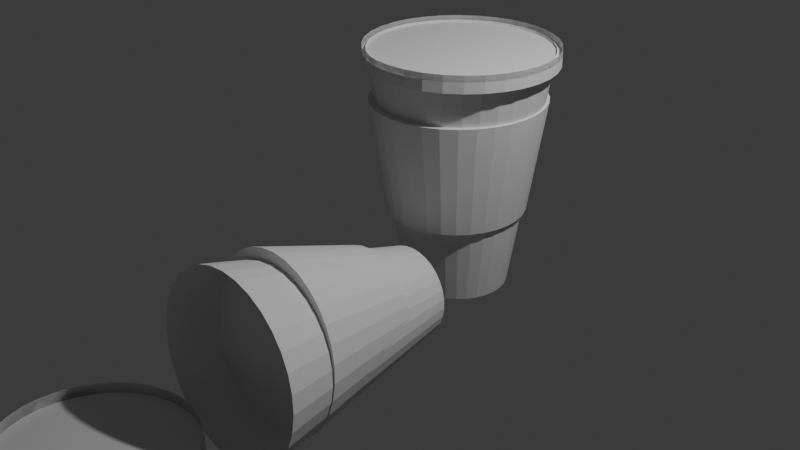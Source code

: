 # Source: adelya2.blend  (saved by Blender 4.3.34; exported with 4.5.12 LTS)
import bpy
from mathutils import Matrix  # noqa: F401  (used for matrix-valued properties, if any)

bpy.ops.wm.read_factory_settings(use_empty=True)
scene = bpy.context.scene
scene.name = 'Scene'

# ---- collections
col_collection = bpy.data.collections.new('Collection'); scene.collection.children.link(col_collection)

# ---- world
world_world = bpy.data.worlds.new('World'); scene.world = world_world
world_world.use_nodes = True; world_world.node_tree.nodes.clear()
_N = world_world.node_tree.nodes; _L = world_world.node_tree.links
n0 = _N.new('ShaderNodeOutputWorld'); n0.name = 'World Output'; n0.location = (300, 300)
n1 = _N.new('ShaderNodeBackground'); n1.name = 'Background'; n1.location = (10, 300)
n1.inputs[0].default_value = (0.05088, 0.05088, 0.05088, 1.0)
_L.new(n1.outputs[0], n0.inputs[0])
n0.is_active_output = True
world_world.color = (0.05088, 0.05088, 0.05088)
world_world.sun_shadow_jitter_overblur = 0.0

# ---- cameras
cam_camera = bpy.data.cameras.new('Camera')
cam_camera.clip_end = 100.0
cam_camera.ortho_scale = 7.314

# ---- lights
light_light = bpy.data.lights.new('Light', 'POINT')
light_light.energy = 1000.0
light_light.shadow_soft_size = 0.1

# ---- meshes
me_cylinder = bpy.data.meshes.new('Cylinder')
me_cylinder.from_pydata([(5.009e-09, 0.5863, -1.0), (0.0, 1.0, 1.704), (0.1144, 0.575, -1.0), (0.1951, 0.9808, 1.704), (0.2244, 0.5417, -1.0), (0.3827, 0.9239, 1.704), (0.3257, 0.4875, -1.0), (0.5556, 0.8315, 1.704), (0.4146, 0.4146, -1.0), (0.7071, 0.7071, 1.704), (0.4875, 0.3257, -1.0), (0.8315, 0.5556, 1.704), (0.5417, 0.2244, -1.0), (0.9239, 0.3827, 1.704), (0.575, 0.1144, -1.0), (0.9808, 0.1951, 1.704), (0.5863, 6.164e-09, -1.0), (1.0, 0.0, 1.704), (0.575, -0.1144, -1.0), (0.9808, -0.1951, 1.704), (0.5417, -0.2244, -1.0), (0.9239, -0.3827, 1.704), (0.4875, -0.3257, -1.0), (0.8315, -0.5556, 1.704), (0.4146, -0.4146, -1.0), (0.7071, -0.7071, 1.704), (0.3257, -0.4875, -1.0), (0.5556, -0.8315, 1.704), (0.2244, -0.5417, -1.0), (0.3827, -0.9239, 1.704), (0.1144, -0.575, -1.0), (0.1951, -0.9808, 1.704), (5.009e-09, -0.5863, -1.0), (0.0, -1.0, 1.704), (-0.1144, -0.575, -1.0), (-0.1951, -0.9808, 1.704), (-0.2244, -0.5417, -1.0), (-0.3827, -0.9239, 1.704), (-0.3257, -0.4875, -1.0), (-0.5556, -0.8315, 1.704), (-0.4146, -0.4146, -1.0), (-0.7071, -0.7071, 1.704), (-0.4875, -0.3257, -1.0), (-0.8315, -0.5556, 1.704), (-0.5417, -0.2244, -1.0), (-0.9239, -0.3827, 1.704), (-0.575, -0.1144, -1.0), (-0.9808, -0.1951, 1.704), (-0.5863, 6.164e-09, -1.0), (-1.0, 0.0, 1.704), (-0.575, 0.1144, -1.0), (-0.9808, 0.1951, 1.704), (-0.5417, 0.2244, -1.0), (-0.9239, 0.3827, 1.704), (-0.4875, 0.3257, -1.0), (-0.8315, 0.5556, 1.704), (-0.4146, 0.4146, -1.0), (-0.7071, 0.7071, 1.704), (-0.3257, 0.4875, -1.0), (-0.5556, 0.8315, 1.704), (-0.2244, 0.5417, -1.0), (-0.3827, 0.9239, 1.704), (-0.1144, 0.575, -1.0), (-0.1951, 0.9808, 1.704), (2.144e-08, 0.5124, -0.8309), (0.09997, 0.5026, -0.8309), (0.1961, 0.4734, -0.8309), (0.2847, 0.4261, -0.8309), (0.3623, 0.3623, -0.8309), (0.4261, 0.2847, -0.8309), (0.4734, 0.1961, -0.8309), (0.5026, 0.09997, -0.8309), (0.5124, 6.164e-09, -0.8309), (0.5026, -0.09997, -0.8309), (0.4734, -0.1961, -0.8309), (0.4261, -0.2847, -0.8309), (0.3623, -0.3623, -0.8309), (0.2847, -0.4261, -0.8309), (0.1961, -0.4734, -0.8309), (0.09997, -0.5026, -0.8309), (2.144e-08, -0.5124, -0.8309), (-0.09997, -0.5026, -0.8309), (-0.1961, -0.4734, -0.8309), (-0.2847, -0.4261, -0.8309), (-0.3623, -0.3623, -0.8309), (-0.4261, -0.2847, -0.8309), (-0.4734, -0.1961, -0.8309), (-0.5026, -0.09997, -0.8309), (-0.5124, 6.164e-09, -0.8309), (-0.5026, 0.09997, -0.8309), (-0.4734, 0.1961, -0.8309), (-0.4261, 0.2847, -0.8309), (-0.3623, 0.3623, -0.8309), (-0.2847, 0.4261, -0.8309), (-0.1961, 0.4734, -0.8309), (-0.09997, 0.5026, -0.8309), (2.144e-08, 0.5863, -0.8309), (0.1144, 0.575, -0.8309), (0.2244, 0.5417, -0.8309), (0.3257, 0.4875, -0.8309), (0.4146, 0.4146, -0.8309), (0.4875, 0.3257, -0.8309), (0.5417, 0.2244, -0.8309), (0.575, 0.1144, -0.8309), (0.5863, 6.164e-09, -0.8309), (0.575, -0.1144, -0.8309), (0.5417, -0.2244, -0.8309), (0.4875, -0.3257, -0.8309), (0.4146, -0.4146, -0.8309), (0.3257, -0.4875, -0.8309), (0.2244, -0.5417, -0.8309), (0.1144, -0.575, -0.8309), (2.144e-08, -0.5863, -0.8309), (-0.1144, -0.575, -0.8309), (-0.2244, -0.5417, -0.8309), (-0.3257, -0.4875, -0.8309), (-0.4146, -0.4146, -0.8309), (-0.4875, -0.3257, -0.8309), (-0.5417, -0.2244, -0.8309), (-0.575, -0.1144, -0.8309), (-0.5863, 6.164e-09, -0.8309), (-0.575, 0.1144, -0.8309), (-0.5417, 0.2244, -0.8309), (-0.4875, 0.3257, -0.8309), (-0.4146, 0.4146, -0.8309), (-0.3257, 0.4875, -0.8309), (-0.2244, 0.5417, -0.8309), (-0.1144, 0.575, -0.8309), (0.3864, -1.056, -0.1467), (0.3864, -3.389, 0.4616), (0.4829, -1.057, -0.1562), (0.5815, -3.39, 0.4424), (0.5757, -1.058, -0.1843), (0.7691, -3.393, 0.3856), (0.6613, -1.06, -0.23), (0.9419, -3.397, 0.2933), (0.7363, -1.064, -0.2915), (1.093, -3.404, 0.1691), (0.7978, -1.068, -0.3663), (1.218, -3.412, 0.01779), (0.8435, -1.072, -0.4518), (1.31, -3.421, -0.1549), (0.8717, -1.077, -0.5445), (1.367, -3.431, -0.3422), (0.8812, -1.082, -0.6409), (1.386, -3.441, -0.537), (0.8717, -1.087, -0.7373), (1.367, -3.451, -0.7319), (0.8435, -1.092, -0.83), (1.31, -3.461, -0.9192), (0.7978, -1.096, -0.9154), (1.218, -3.47, -1.092), (0.7363, -1.1, -0.9903), (1.093, -3.477, -1.243), (0.6613, -1.103, -1.052), (0.9419, -3.484, -1.367), (0.5757, -1.106, -1.097), (0.7691, -3.489, -1.46), (0.4829, -1.107, -1.126), (0.5815, -3.492, -1.516), (0.3864, -1.108, -1.135), (0.3864, -3.493, -1.536), (0.2898, -1.107, -1.126), (0.1913, -3.492, -1.516), (0.197, -1.106, -1.097), (0.003684, -3.489, -1.46), (0.1115, -1.103, -1.052), (-0.1692, -3.484, -1.367), (0.03647, -1.1, -0.9903), (-0.3207, -3.477, -1.243), (-0.02507, -1.096, -0.9154), (-0.4451, -3.47, -1.092), (-0.0708, -1.092, -0.83), (-0.5375, -3.461, -0.9192), (-0.09896, -1.087, -0.7373), (-0.5944, -3.451, -0.7319), (-0.1085, -1.082, -0.6409), (-0.6136, -3.441, -0.537), (-0.09896, -1.077, -0.5445), (-0.5944, -3.431, -0.3422), (-0.0708, -1.072, -0.4518), (-0.5375, -3.421, -0.1549), (-0.02507, -1.068, -0.3663), (-0.4451, -3.412, 0.01779), (0.03647, -1.064, -0.2915), (-0.3207, -3.404, 0.1691), (0.1115, -1.06, -0.23), (-0.1692, -3.397, 0.2933), (0.197, -1.058, -0.1843), (0.003684, -3.393, 0.3856), (0.2898, -1.057, -0.1562), (0.1913, -3.39, 0.4424), (0.3864, -1.19, -0.1882), (0.4735, -1.191, -0.1967), (0.5572, -1.192, -0.2221), (0.6344, -1.194, -0.2633), (0.7021, -1.197, -0.3187), (0.7576, -1.201, -0.3863), (0.7989, -1.205, -0.4634), (0.8243, -1.209, -0.547), (0.8329, -1.214, -0.634), (0.8243, -1.218, -0.721), (0.7989, -1.223, -0.8047), (0.7576, -1.227, -0.8818), (0.7021, -1.23, -0.9493), (0.6344, -1.233, -1.005), (0.5572, -1.235, -1.046), (0.4735, -1.236, -1.071), (0.3864, -1.237, -1.08), (0.2993, -1.236, -1.071), (0.2155, -1.235, -1.046), (0.1383, -1.233, -1.005), (0.07065, -1.23, -0.9493), (0.01513, -1.227, -0.8818), (-0.02613, -1.223, -0.8047), (-0.05154, -1.218, -0.721), (-0.06012, -1.214, -0.634), (-0.05154, -1.209, -0.547), (-0.02613, -1.205, -0.4634), (0.01513, -1.201, -0.3863), (0.07065, -1.197, -0.3187), (0.1383, -1.194, -0.2633), (0.2155, -1.192, -0.2221), (0.2993, -1.191, -0.1967), (0.3864, -1.188, -0.1399), (0.4829, -1.188, -0.1494), (0.5757, -1.19, -0.1775), (0.6613, -1.192, -0.2232), (0.7363, -1.195, -0.2846), (0.7978, -1.199, -0.3595), (0.8435, -1.204, -0.4449), (0.8717, -1.209, -0.5376), (0.8812, -1.214, -0.634), (0.8717, -1.219, -0.7304), (0.8435, -1.223, -0.8231), (0.7978, -1.228, -0.9086), (0.7363, -1.232, -0.9835), (0.6613, -1.235, -1.045), (0.5757, -1.237, -1.091), (0.4829, -1.239, -1.119), (0.3864, -1.239, -1.128), (0.2898, -1.239, -1.119), (0.197, -1.237, -1.091), (0.1115, -1.235, -1.045), (0.03647, -1.232, -0.9835), (-0.02507, -1.228, -0.9086), (-0.0708, -1.223, -0.8231), (-0.09896, -1.219, -0.7304), (-0.1085, -1.214, -0.634), (-0.09896, -1.209, -0.5376), (-0.0708, -1.204, -0.4449), (-0.02507, -1.199, -0.3595), (0.03647, -1.195, -0.2846), (0.1115, -1.192, -0.2232), (0.197, -1.19, -0.1775), (0.2898, -1.188, -0.1494)], [], [(0, 1, 3, 2), (2, 3, 5, 4), (4, 5, 7, 6), (6, 7, 9, 8), (8, 9, 11, 10), (10, 11, 13, 12), (12, 13, 15, 14), (14, 15, 17, 16), (16, 17, 19, 18), (18, 19, 21, 20), (20, 21, 23, 22), (22, 23, 25, 24), (24, 25, 27, 26), (26, 27, 29, 28), (28, 29, 31, 30), (30, 31, 33, 32), (32, 33, 35, 34), (34, 35, 37, 36), (36, 37, 39, 38), (38, 39, 41, 40), (40, 41, 43, 42), (42, 43, 45, 44), (44, 45, 47, 46), (46, 47, 49, 48), (48, 49, 51, 50), (50, 51, 53, 52), (52, 53, 55, 54), (54, 55, 57, 56), (56, 57, 59, 58), (58, 59, 61, 60), (60, 61, 63, 62), (62, 63, 1, 0), (14, 16, 104, 103), (64, 65, 66, 67, 68, 69, 70, 71, 72, 73, 74, 75, 76, 77, 78, 79, 80, 81, 82, 83, 84, 85, 86, 87, 88, 89, 90, 91, 92, 93, 94, 95), (32, 34, 113, 112), (50, 52, 122, 121), (6, 8, 100, 99), (24, 26, 109, 108), (42, 44, 118, 117), (60, 62, 127, 126), (16, 18, 105, 104), (34, 36, 114, 113), (52, 54, 123, 122), (8, 10, 101, 100), (26, 28, 110, 109), (44, 46, 119, 118), (0, 2, 97, 96), (62, 0, 96, 127), (18, 20, 106, 105), (36, 38, 115, 114), (54, 56, 124, 123), (10, 12, 102, 101), (28, 30, 111, 110), (46, 48, 120, 119), (2, 4, 98, 97), (20, 22, 107, 106), (38, 40, 116, 115), (56, 58, 125, 124), (12, 14, 103, 102), (30, 32, 112, 111), (48, 50, 121, 120), (4, 6, 99, 98), (22, 24, 108, 107), (40, 42, 117, 116), (58, 60, 126, 125), (65, 64, 96, 97), (66, 65, 97, 98), (67, 66, 98, 99), (68, 67, 99, 100), (69, 68, 100, 101), (70, 69, 101, 102), (71, 70, 102, 103), (72, 71, 103, 104), (73, 72, 104, 105), (74, 73, 105, 106), (75, 74, 106, 107), (76, 75, 107, 108), (77, 76, 108, 109), (78, 77, 109, 110), (79, 78, 110, 111), (80, 79, 111, 112), (81, 80, 112, 113), (82, 81, 113, 114), (83, 82, 114, 115), (84, 83, 115, 116), (85, 84, 116, 117), (86, 85, 117, 118), (87, 86, 118, 119), (88, 87, 119, 120), (89, 88, 120, 121), (90, 89, 121, 122), (91, 90, 122, 123), (92, 91, 123, 124), (93, 92, 124, 125), (94, 93, 125, 126), (95, 94, 126, 127), (64, 95, 127, 96), (128, 129, 131, 130), (130, 131, 133, 132), (132, 133, 135, 134), (134, 135, 137, 136), (136, 137, 139, 138), (138, 139, 141, 140), (140, 141, 143, 142), (142, 143, 145, 144), (144, 145, 147, 146), (146, 147, 149, 148), (148, 149, 151, 150), (150, 151, 153, 152), (152, 153, 155, 154), (154, 155, 157, 156), (156, 157, 159, 158), (158, 159, 161, 160), (160, 161, 163, 162), (162, 163, 165, 164), (164, 165, 167, 166), (166, 167, 169, 168), (168, 169, 171, 170), (170, 171, 173, 172), (172, 173, 175, 174), (174, 175, 177, 176), (176, 177, 179, 178), (178, 179, 181, 180), (180, 181, 183, 182), (182, 183, 185, 184), (184, 185, 187, 186), (186, 187, 189, 188), (188, 189, 191, 190), (190, 191, 129, 128), (132, 134, 227, 226), (192, 193, 194, 195, 196, 197, 198, 199, 200, 201, 202, 203, 204, 205, 206, 207, 208, 209, 210, 211, 212, 213, 214, 215, 216, 217, 218, 219, 220, 221, 222, 223), (150, 152, 236, 235), (168, 170, 245, 244), (186, 188, 254, 253), (142, 144, 232, 231), (160, 162, 241, 240), (178, 180, 250, 249), (134, 136, 228, 227), (152, 154, 237, 236), (170, 172, 246, 245), (188, 190, 255, 254), (144, 146, 233, 232), (162, 164, 242, 241), (180, 182, 251, 250), (136, 138, 229, 228), (154, 156, 238, 237), (172, 174, 247, 246), (128, 130, 225, 224), (190, 128, 224, 255), (146, 148, 234, 233), (164, 166, 243, 242), (182, 184, 252, 251), (138, 140, 230, 229), (156, 158, 239, 238), (174, 176, 248, 247), (130, 132, 226, 225), (148, 150, 235, 234), (166, 168, 244, 243), (184, 186, 253, 252), (140, 142, 231, 230), (158, 160, 240, 239), (176, 178, 249, 248), (193, 192, 224, 225), (194, 193, 225, 226), (195, 194, 226, 227), (196, 195, 227, 228), (197, 196, 228, 229), (198, 197, 229, 230), (199, 198, 230, 231), (200, 199, 231, 232), (201, 200, 232, 233), (202, 201, 233, 234), (203, 202, 234, 235), (204, 203, 235, 236), (205, 204, 236, 237), (206, 205, 237, 238), (207, 206, 238, 239), (208, 207, 239, 240), (209, 208, 240, 241), (210, 209, 241, 242), (211, 210, 242, 243), (212, 211, 243, 244), (213, 212, 244, 245), (214, 213, 245, 246), (215, 214, 246, 247), (216, 215, 247, 248), (217, 216, 248, 249), (218, 217, 249, 250), (219, 218, 250, 251), (220, 219, 251, 252), (221, 220, 252, 253), (222, 221, 253, 254), (223, 222, 254, 255), (192, 223, 255, 224)])
_uv = me_cylinder.uv_layers.new(name='UVMap')
_uv.uv.foreach_set('vector', [1.0, 0.5, 1.0, 1.0, 0.9688, 1.0, 0.9688, 0.5, 0.9688, 0.5, 0.9688, 1.0, 0.9375, 1.0, 0.9375, 0.5, 0.9375, 0.5, 0.9375, 1.0, 0.9062, 1.0, 0.9062, 0.5, 0.9062, 0.5, 0.9062, 1.0, 0.875, 1.0, 0.875, 0.5, 0.875, 0.5, 0.875, 1.0, 0.8438, 1.0, 0.8438, 0.5, 0.8438, 0.5, 0.8438, 1.0, 0.8125, 1.0, 0.8125, 0.5, 0.8125, 0.5, 0.8125, 1.0, 0.7812, 1.0, 0.7812, 0.5, 0.7812, 0.5, 0.7812, 1.0, 0.75, 1.0, 0.75, 0.5, 0.75, 0.5, 0.75, 1.0, 0.7188, 1.0, 0.7188, 0.5, 0.7188, 0.5, 0.7188, 1.0, 0.6875, 1.0, 0.6875, 0.5, 0.6875, 0.5, 0.6875, 1.0, 0.6562, 1.0, 0.6562, 0.5, 0.6562, 0.5, 0.6562, 1.0, 0.625, 1.0, 0.625, 0.5, 0.625, 0.5, 0.625, 1.0, 0.5938, 1.0, 0.5938, 0.5, 0.5938, 0.5, 0.5938, 1.0, 0.5625, 1.0, 0.5625, 0.5, 0.5625, 0.5, 0.5625, 1.0, 0.5312, 1.0, 0.5312, 0.5, 0.5312, 0.5, 0.5312, 1.0, 0.5, 1.0, 0.5, 0.5, 0.5, 0.5, 0.5, 1.0, 0.4688, 1.0, 0.4688, 0.5, 0.4688, 0.5, 0.4688, 1.0, 0.4375, 1.0, 0.4375, 0.5, 0.4375, 0.5, 0.4375, 1.0, 0.4062, 1.0, 0.4062, 0.5, 0.4062, 0.5, 0.4062, 1.0, 0.375, 1.0, 0.375, 0.5, 0.375, 0.5, 0.375, 1.0, 0.3438, 1.0, 0.3438, 0.5, 0.3438, 0.5, 0.3438, 1.0, 0.3125, 1.0, 0.3125, 0.5, 0.3125, 0.5, 0.3125, 1.0, 0.2812, 1.0, 0.2812, 0.5, 0.2812, 0.5, 0.2812, 1.0, 0.25, 1.0, 0.25, 0.5, 0.25, 0.5, 0.25, 1.0, 0.2188, 1.0, 0.2188, 0.5, 0.2188, 0.5, 0.2188, 1.0, 0.1875, 1.0, 0.1875, 0.5, 0.1875, 0.5, 0.1875, 1.0, 0.1562, 1.0, 0.1562, 0.5, 0.1562, 0.5, 0.1562, 1.0, 0.125, 1.0, 0.125, 0.5, 0.125, 0.5, 0.125, 1.0, 0.09375, 1.0, 0.09375, 0.5, 0.09375, 0.5, 0.09375, 1.0, 0.0625, 1.0, 0.0625, 0.5, 0.0625, 0.5, 0.0625, 1.0, 0.03125, 1.0, 0.03125, 0.5, 0.03125, 0.5, 0.03125, 1.0, 0.0, 1.0, 0.0, 0.5, 0.7812, 0.5, 0.75, 0.5, 0.75, 0.5, 0.7812, 0.5, 0.75, 0.4597, 0.7909, 0.4557, 0.8303, 0.4438, 0.8665, 0.4244, 0.8983, 0.3983, 0.9244, 0.3665, 0.9438, 0.3303, 0.9557, 0.2909, 0.9597, 0.25, 0.9557, 0.2091, 0.9438, 0.1697, 0.9244, 0.1335, 0.8983, 0.1017, 0.8665, 0.0756, 0.8303, 0.05622, 0.7909, 0.04428, 0.75, 0.04025, 0.7091, 0.04428, 0.6697, 0.05622, 0.6335, 0.0756, 0.6017, 0.1017, 0.5756, 0.1335, 0.5562, 0.1697, 0.5443, 0.2091, 0.5403, 0.25, 0.5443, 0.2909, 0.5562, 0.3303, 0.5756, 0.3665, 0.6017, 0.3983, 0.6335, 0.4244, 0.6697, 0.4438, 0.7091, 0.4557, 0.5, 0.5, 0.4688, 0.5, 0.4688, 0.5, 0.5, 0.5, 0.2188, 0.5, 0.1875, 0.5, 0.1875, 0.5, 0.2188, 0.5, 0.9062, 0.5, 0.875, 0.5, 0.875, 0.5, 0.9062, 0.5, 0.625, 0.5, 0.5938, 0.5, 0.5938, 0.5, 0.625, 0.5, 0.3438, 0.5, 0.3125, 0.5, 0.3125, 0.5, 0.3438, 0.5, 0.0625, 0.5, 0.03125, 0.5, 0.03125, 0.5, 0.0625, 0.5, 0.75, 0.5, 0.7188, 0.5, 0.7188, 0.5, 0.75, 0.5, 0.4688, 0.5, 0.4375, 0.5, 0.4375, 0.5, 0.4688, 0.5, 0.1875, 0.5, 0.1562, 0.5, 0.1562, 0.5, 0.1875, 0.5, 0.875, 0.5, 0.8438, 0.5, 0.8438, 0.5, 0.875, 0.5, 0.5938, 0.5, 0.5625, 0.5, 0.5625, 0.5, 0.5938, 0.5, 0.3125, 0.5, 0.2812, 0.5, 0.2812, 0.5, 0.3125, 0.5, 1.0, 0.5, 0.9688, 0.5, 0.9688, 0.5, 1.0, 0.5, 0.03125, 0.5, 0.0, 0.5, 0.0, 0.5, 0.03125, 0.5, 0.7188, 0.5, 0.6875, 0.5, 0.6875, 0.5, 0.7188, 0.5, 0.4375, 0.5, 0.4062, 0.5, 0.4062, 0.5, 0.4375, 0.5, 0.1562, 0.5, 0.125, 0.5, 0.125, 0.5, 0.1562, 0.5, 0.8438, 0.5, 0.8125, 0.5, 0.8125, 0.5, 0.8438, 0.5, 0.5625, 0.5, 0.5312, 0.5, 0.5312, 0.5, 0.5625, 0.5, 0.2812, 0.5, 0.25, 0.5, 0.25, 0.5, 0.2812, 0.5, 0.9688, 0.5, 0.9375, 0.5, 0.9375, 0.5, 0.9688, 0.5, 0.6875, 0.5, 0.6562, 0.5, 0.6562, 0.5, 0.6875, 0.5, 0.4062, 0.5, 0.375, 0.5, 0.375, 0.5, 0.4062, 0.5, 0.125, 0.5, 0.09375, 0.5, 0.09375, 0.5, 0.125, 0.5, 0.8125, 0.5, 0.7812, 0.5, 0.7812, 0.5, 0.8125, 0.5, 0.5312, 0.5, 0.5, 0.5, 0.5, 0.5, 0.5312, 0.5, 0.25, 0.5, 0.2188, 0.5, 0.2188, 0.5, 0.25, 0.5, 0.9375, 0.5, 0.9062, 0.5, 0.9062, 0.5, 0.9375, 0.5, 0.6562, 0.5, 0.625, 0.5, 0.625, 0.5, 0.6562, 0.5, 0.375, 0.5, 0.3438, 0.5, 0.3438, 0.5, 0.375, 0.5, 0.09375, 0.5, 0.0625, 0.5, 0.0625, 0.5, 0.09375, 0.5, 0.7909, 0.4557, 0.75, 0.4597, 0.75, 0.49, 0.7968, 0.4854, 0.8303, 0.4438, 0.7909, 0.4557, 0.7968, 0.4854, 0.8418, 0.4717, 0.8665, 0.4244, 0.8303, 0.4438, 0.8418, 0.4717, 0.8833, 0.4496, 0.8983, 0.3983, 0.8665, 0.4244, 0.8833, 0.4496, 0.9197, 0.4197, 0.9244, 0.3665, 0.8983, 0.3983, 0.9197, 0.4197, 0.9496, 0.3833, 0.9438, 0.3303, 0.9244, 0.3665, 0.9496, 0.3833, 0.9717, 0.3418, 0.9557, 0.2909, 0.9438, 0.3303, 0.9717, 0.3418, 0.9854, 0.2968, 0.9597, 0.25, 0.9557, 0.2909, 0.9854, 0.2968, 0.99, 0.25, 0.9557, 0.2091, 0.9597, 0.25, 0.99, 0.25, 0.9854, 0.2032, 0.9438, 0.1697, 0.9557, 0.2091, 0.9854, 0.2032, 0.9717, 0.1582, 0.9244, 0.1335, 0.9438, 0.1697, 0.9717, 0.1582, 0.9496, 0.1167, 0.8983, 0.1017, 0.9244, 0.1335, 0.9496, 0.1167, 0.9197, 0.08029, 0.8665, 0.0756, 0.8983, 0.1017, 0.9197, 0.08029, 0.8833, 0.05045, 0.8303, 0.05622, 0.8665, 0.0756, 0.8833, 0.05045, 0.8418, 0.02827, 0.7909, 0.04428, 0.8303, 0.05622, 0.8418, 0.02827, 0.7968, 0.01461, 0.75, 0.04025, 0.7909, 0.04428, 0.7968, 0.01461, 0.75, 0.01, 0.7091, 0.04428, 0.75, 0.04025, 0.75, 0.01, 0.7032, 0.01461, 0.6697, 0.05622, 0.7091, 0.04428, 0.7032, 0.01461, 0.6582, 0.02827, 0.6335, 0.0756, 0.6697, 0.05622, 0.6582, 0.02827, 0.6167, 0.05045, 0.6017, 0.1017, 0.6335, 0.0756, 0.6167, 0.05045, 0.5803, 0.08029, 0.5756, 0.1335, 0.6017, 0.1017, 0.5803, 0.08029, 0.5504, 0.1167, 0.5562, 0.1697, 0.5756, 0.1335, 0.5504, 0.1167, 0.5283, 0.1582, 0.5443, 0.2091, 0.5562, 0.1697, 0.5283, 0.1582, 0.5146, 0.2032, 0.5403, 0.25, 0.5443, 0.2091, 0.5146, 0.2032, 0.51, 0.25, 0.5443, 0.2909, 0.5403, 0.25, 0.51, 0.25, 0.5146, 0.2968, 0.5562, 0.3303, 0.5443, 0.2909, 0.5146, 0.2968, 0.5283, 0.3418, 0.5756, 0.3665, 0.5562, 0.3303, 0.5283, 0.3418, 0.5504, 0.3833, 0.6017, 0.3983, 0.5756, 0.3665, 0.5504, 0.3833, 0.5803, 0.4197, 0.6335, 0.4244, 0.6017, 0.3983, 0.5803, 0.4197, 0.6167, 0.4496, 0.6697, 0.4438, 0.6335, 0.4244, 0.6167, 0.4496, 0.6582, 0.4717, 0.7091, 0.4557, 0.6697, 0.4438, 0.6582, 0.4717, 0.7032, 0.4854, 0.75, 0.4597, 0.7091, 0.4557, 0.7032, 0.4854, 0.75, 0.49, 1.0, 0.5, 1.0, 1.0, 0.9688, 1.0, 0.9688, 0.5, 0.9688, 0.5, 0.9688, 1.0, 0.9375, 1.0, 0.9375, 0.5, 0.9375, 0.5, 0.9375, 1.0, 0.9062, 1.0, 0.9062, 0.5, 0.9062, 0.5, 0.9062, 1.0, 0.875, 1.0, 0.875, 0.5, 0.875, 0.5, 0.875, 1.0, 0.8438, 1.0, 0.8438, 0.5, 0.8438, 0.5, 0.8438, 1.0, 0.8125, 1.0, 0.8125, 0.5, 0.8125, 0.5, 0.8125, 1.0, 0.7812, 1.0, 0.7812, 0.5, 0.7812, 0.5, 0.7812, 1.0, 0.75, 1.0, 0.75, 0.5, 0.75, 0.5, 0.75, 1.0, 0.7188, 1.0, 0.7188, 0.5, 0.7188, 0.5, 0.7188, 1.0, 0.6875, 1.0, 0.6875, 0.5, 0.6875, 0.5, 0.6875, 1.0, 0.6562, 1.0, 0.6562, 0.5, 0.6562, 0.5, 0.6562, 1.0, 0.625, 1.0, 0.625, 0.5, 0.625, 0.5, 0.625, 1.0, 0.5938, 1.0, 0.5938, 0.5, 0.5938, 0.5, 0.5938, 1.0, 0.5625, 1.0, 0.5625, 0.5, 0.5625, 0.5, 0.5625, 1.0, 0.5312, 1.0, 0.5312, 0.5, 0.5312, 0.5, 0.5312, 1.0, 0.5, 1.0, 0.5, 0.5, 0.5, 0.5, 0.5, 1.0, 0.4688, 1.0, 0.4688, 0.5, 0.4688, 0.5, 0.4688, 1.0, 0.4375, 1.0, 0.4375, 0.5, 0.4375, 0.5, 0.4375, 1.0, 0.4062, 1.0, 0.4062, 0.5, 0.4062, 0.5, 0.4062, 1.0, 0.375, 1.0, 0.375, 0.5, 0.375, 0.5, 0.375, 1.0, 0.3438, 1.0, 0.3438, 0.5, 0.3438, 0.5, 0.3438, 1.0, 0.3125, 1.0, 0.3125, 0.5, 0.3125, 0.5, 0.3125, 1.0, 0.2812, 1.0, 0.2812, 0.5, 0.2812, 0.5, 0.2812, 1.0, 0.25, 1.0, 0.25, 0.5, 0.25, 0.5, 0.25, 1.0, 0.2188, 1.0, 0.2188, 0.5, 0.2188, 0.5, 0.2188, 1.0, 0.1875, 1.0, 0.1875, 0.5, 0.1875, 0.5, 0.1875, 1.0, 0.1562, 1.0, 0.1562, 0.5, 0.1562, 0.5, 0.1562, 1.0, 0.125, 1.0, 0.125, 0.5, 0.125, 0.5, 0.125, 1.0, 0.09375, 1.0, 0.09375, 0.5, 0.09375, 0.5, 0.09375, 1.0, 0.0625, 1.0, 0.0625, 0.5, 0.0625, 0.5, 0.0625, 1.0, 0.03125, 1.0, 0.03125, 0.5, 0.03125, 0.5, 0.03125, 1.0, 0.0, 1.0, 0.0, 0.5, 0.9375, 0.5, 0.9062, 0.5, 0.9062, 0.5, 0.9375, 0.5, 0.75, 0.4666, 0.7922, 0.4624, 0.8329, 0.4501, 0.8703, 0.4301, 0.9031, 0.4031, 0.9301, 0.3703, 0.9501, 0.3329, 0.9624, 0.2922, 0.9666, 0.25, 0.9624, 0.2078, 0.9501, 0.1671, 0.9301, 0.1297, 0.9031, 0.09688, 0.8703, 0.06994, 0.8329, 0.04993, 0.7922, 0.03761, 0.75, 0.03345, 0.7078, 0.03761, 0.6671, 0.04993, 0.6297, 0.06994, 0.5969, 0.09688, 0.5699, 0.1297, 0.5499, 0.1671, 0.5376, 0.2078, 0.5334, 0.25, 0.5376, 0.2922, 0.5499, 0.3329, 0.5699, 0.3703, 0.5969, 0.4031, 0.6297, 0.4301, 0.6671, 0.4501, 0.7078, 0.4624, 0.6562, 0.5, 0.625, 0.5, 0.625, 0.5, 0.6562, 0.5, 0.375, 0.5, 0.3438, 0.5, 0.3438, 0.5, 0.375, 0.5, 0.09375, 0.5, 0.0625, 0.5, 0.0625, 0.5, 0.09375, 0.5, 0.7812, 0.5, 0.75, 0.5, 0.75, 0.5, 0.7812, 0.5, 0.5, 0.5, 0.4688, 0.5, 0.4688, 0.5, 0.5, 0.5, 0.2188, 0.5, 0.1875, 0.5, 0.1875, 0.5, 0.2188, 0.5, 0.9062, 0.5, 0.875, 0.5, 0.875, 0.5, 0.9062, 0.5, 0.625, 0.5, 0.5938, 0.5, 0.5938, 0.5, 0.625, 0.5, 0.3438, 0.5, 0.3125, 0.5, 0.3125, 0.5, 0.3438, 0.5, 0.0625, 0.5, 0.03125, 0.5, 0.03125, 0.5, 0.0625, 0.5, 0.75, 0.5, 0.7188, 0.5, 0.7188, 0.5, 0.75, 0.5, 0.4688, 0.5, 0.4375, 0.5, 0.4375, 0.5, 0.4688, 0.5, 0.1875, 0.5, 0.1562, 0.5, 0.1562, 0.5, 0.1875, 0.5, 0.875, 0.5, 0.8438, 0.5, 0.8438, 0.5, 0.875, 0.5, 0.5938, 0.5, 0.5625, 0.5, 0.5625, 0.5, 0.5938, 0.5, 0.3125, 0.5, 0.2812, 0.5, 0.2812, 0.5, 0.3125, 0.5, 1.0, 0.5, 0.9688, 0.5, 0.9688, 0.5, 1.0, 0.5, 0.03125, 0.5, 0.0, 0.5, 0.0, 0.5, 0.03125, 0.5, 0.7188, 0.5, 0.6875, 0.5, 0.6875, 0.5, 0.7188, 0.5, 0.4375, 0.5, 0.4062, 0.5, 0.4062, 0.5, 0.4375, 0.5, 0.1562, 0.5, 0.125, 0.5, 0.125, 0.5, 0.1562, 0.5, 0.8438, 0.5, 0.8125, 0.5, 0.8125, 0.5, 0.8438, 0.5, 0.5625, 0.5, 0.5312, 0.5, 0.5312, 0.5, 0.5625, 0.5, 0.2812, 0.5, 0.25, 0.5, 0.25, 0.5, 0.2812, 0.5, 0.9688, 0.5, 0.9375, 0.5, 0.9375, 0.5, 0.9688, 0.5, 0.6875, 0.5, 0.6562, 0.5, 0.6562, 0.5, 0.6875, 0.5, 0.4062, 0.5, 0.375, 0.5, 0.375, 0.5, 0.4062, 0.5, 0.125, 0.5, 0.09375, 0.5, 0.09375, 0.5, 0.125, 0.5, 0.8125, 0.5, 0.7812, 0.5, 0.7812, 0.5, 0.8125, 0.5, 0.5312, 0.5, 0.5, 0.5, 0.5, 0.5, 0.5312, 0.5, 0.25, 0.5, 0.2188, 0.5, 0.2188, 0.5, 0.25, 0.5, 0.7922, 0.4624, 0.75, 0.4666, 0.75, 0.49, 0.7968, 0.4854, 0.8329, 0.4501, 0.7922, 0.4624, 0.7968, 0.4854, 0.8418, 0.4717, 0.8703, 0.4301, 0.8329, 0.4501, 0.8418, 0.4717, 0.8833, 0.4496, 0.9031, 0.4031, 0.8703, 0.4301, 0.8833, 0.4496, 0.9197, 0.4197, 0.9301, 0.3703, 0.9031, 0.4031, 0.9197, 0.4197, 0.9496, 0.3833, 0.9501, 0.3329, 0.9301, 0.3703, 0.9496, 0.3833, 0.9717, 0.3418, 0.9624, 0.2922, 0.9501, 0.3329, 0.9717, 0.3418, 0.9854, 0.2968, 0.9666, 0.25, 0.9624, 0.2922, 0.9854, 0.2968, 0.99, 0.25, 0.9624, 0.2078, 0.9666, 0.25, 0.99, 0.25, 0.9854, 0.2032, 0.9501, 0.1671, 0.9624, 0.2078, 0.9854, 0.2032, 0.9717, 0.1582, 0.9301, 0.1297, 0.9501, 0.1671, 0.9717, 0.1582, 0.9496, 0.1167, 0.9031, 0.09688, 0.9301, 0.1297, 0.9496, 0.1167, 0.9197, 0.08029, 0.8703, 0.06994, 0.9031, 0.09688, 0.9197, 0.08029, 0.8833, 0.05045, 0.8329, 0.04993, 0.8703, 0.06994, 0.8833, 0.05045, 0.8418, 0.02827, 0.7922, 0.03761, 0.8329, 0.04993, 0.8418, 0.02827, 0.7968, 0.01461, 0.75, 0.03345, 0.7922, 0.03761, 0.7968, 0.01461, 0.75, 0.01, 0.7078, 0.03761, 0.75, 0.03345, 0.75, 0.01, 0.7032, 0.01461, 0.6671, 0.04993, 0.7078, 0.03761, 0.7032, 0.01461, 0.6582, 0.02827, 0.6297, 0.06994, 0.6671, 0.04993, 0.6582, 0.02827, 0.6167, 0.05045, 0.5969, 0.09688, 0.6297, 0.06994, 0.6167, 0.05045, 0.5803, 0.08029, 0.5699, 0.1297, 0.5969, 0.09688, 0.5803, 0.08029, 0.5504, 0.1167, 0.5499, 0.1671, 0.5699, 0.1297, 0.5504, 0.1167, 0.5283, 0.1582, 0.5376, 0.2078, 0.5499, 0.1671, 0.5283, 0.1582, 0.5146, 0.2032, 0.5334, 0.25, 0.5376, 0.2078, 0.5146, 0.2032, 0.51, 0.25, 0.5376, 0.2922, 0.5334, 0.25, 0.51, 0.25, 0.5146, 0.2968, 0.5499, 0.3329, 0.5376, 0.2922, 0.5146, 0.2968, 0.5283, 0.3418, 0.5699, 0.3703, 0.5499, 0.3329, 0.5283, 0.3418, 0.5504, 0.3833, 0.5969, 0.4031, 0.5699, 0.3703, 0.5504, 0.3833, 0.5803, 0.4197, 0.6297, 0.4301, 0.5969, 0.4031, 0.5803, 0.4197, 0.6167, 0.4496, 0.6671, 0.4501, 0.6297, 0.4301, 0.6167, 0.4496, 0.6582, 0.4717, 0.7078, 0.4624, 0.6671, 0.4501, 0.6582, 0.4717, 0.7032, 0.4854, 0.75, 0.4666, 0.7078, 0.4624, 0.7032, 0.4854, 0.75, 0.49])
me_cylinder.update()
me_cylinder_001 = bpy.data.meshes.new('Cylinder.001')
me_cylinder_001.from_pydata([(-0.1609, -2.606, -1.182), (-0.1609, -2.606, -0.9716), (0.03419, -2.621, -1.182), (0.03419, -2.621, -0.9716), (0.2218, -2.666, -1.182), (0.2218, -2.666, -0.9716), (0.3947, -2.739, -1.182), (0.3947, -2.739, -0.9716), (0.5462, -2.837, -1.182), (0.5462, -2.837, -0.9716), (0.6706, -2.956, -1.182), (0.6706, -2.956, -0.9716), (0.763, -3.093, -1.182), (0.763, -3.093, -0.9716), (0.8199, -3.24, -1.182), (0.8199, -3.24, -0.9716), (0.8391, -3.394, -1.182), (0.8391, -3.394, -0.9716), (0.8199, -3.548, -1.182), (0.8199, -3.548, -0.9716), (0.763, -3.696, -1.182), (0.763, -3.696, -0.9716), (0.6706, -3.832, -1.182), (0.6706, -3.832, -0.9716), (0.5462, -3.952, -1.182), (0.5462, -3.952, -0.9716), (0.3947, -4.05, -1.182), (0.3947, -4.05, -0.9716), (0.2218, -4.122, -1.182), (0.2218, -4.122, -0.9716), (0.03419, -4.167, -1.182), (0.03419, -4.167, -0.9716), (-0.1609, -4.182, -1.182), (-0.1609, -4.182, -0.9716), (-0.356, -4.167, -1.182), (-0.356, -4.167, -0.9716), (-0.5436, -4.122, -1.182), (-0.5436, -4.122, -0.9716), (-0.7165, -4.05, -1.182), (-0.7165, -4.05, -0.9716), (-0.868, -3.952, -1.182), (-0.868, -3.952, -0.9716), (-0.9924, -3.832, -1.182), (-0.9924, -3.832, -0.9716), (-1.085, -3.696, -1.182), (-1.085, -3.696, -0.9716), (-1.142, -3.548, -1.182), (-1.142, -3.548, -0.9716), (-1.161, -3.394, -1.182), (-1.161, -3.394, -0.9716), (-1.142, -3.24, -1.182), (-1.142, -3.24, -0.9716), (-1.085, -3.093, -1.182), (-1.085, -3.093, -0.9716), (-0.9924, -2.956, -1.182), (-0.9924, -2.956, -0.9716), (-0.868, -2.837, -1.182), (-0.868, -2.837, -0.9716), (-0.7165, -2.739, -1.182), (-0.7165, -2.739, -0.9716), (-0.5436, -2.666, -1.182), (-0.5436, -2.666, -0.9716), (-0.356, -2.621, -1.182), (-0.356, -2.621, -0.9716), (0.03419, -2.621, -1.084), (-0.1609, -2.606, -1.084), (0.2218, -2.666, -1.084), (0.3947, -2.739, -1.084), (0.5462, -2.837, -1.084), (0.6706, -2.956, -1.084), (0.763, -3.093, -1.084), (0.8199, -3.24, -1.084), (0.8391, -3.394, -1.084), (0.8199, -3.548, -1.084), (0.763, -3.696, -1.084), (0.6706, -3.832, -1.084), (0.5462, -3.952, -1.084), (0.3947, -4.05, -1.084), (0.2218, -4.122, -1.084), (0.03419, -4.167, -1.084), (-0.1609, -4.182, -1.084), (-0.356, -4.167, -1.084), (-0.5436, -4.122, -1.084), (-0.7165, -4.05, -1.084), (-0.868, -3.952, -1.084), (-0.9924, -3.832, -1.084), (-1.085, -3.696, -1.084), (-1.142, -3.548, -1.084), (-1.161, -3.394, -1.084), (-1.142, -3.24, -1.084), (-1.085, -3.093, -1.084), (-0.9924, -2.956, -1.084), (-0.868, -2.837, -1.084), (-0.7165, -2.739, -1.084), (-0.5436, -2.666, -1.084), (-0.356, -2.621, -1.084)], [], [(0, 1, 3, 2), (2, 3, 5, 4), (4, 5, 7, 6), (6, 7, 9, 8), (8, 9, 11, 10), (10, 11, 13, 12), (12, 13, 15, 14), (14, 15, 17, 16), (16, 17, 19, 18), (18, 19, 21, 20), (20, 21, 23, 22), (22, 23, 25, 24), (24, 25, 27, 26), (26, 27, 29, 28), (28, 29, 31, 30), (30, 31, 33, 32), (32, 33, 35, 34), (34, 35, 37, 36), (36, 37, 39, 38), (38, 39, 41, 40), (40, 41, 43, 42), (42, 43, 45, 44), (44, 45, 47, 46), (46, 47, 49, 48), (48, 49, 51, 50), (50, 51, 53, 52), (52, 53, 55, 54), (54, 55, 57, 56), (56, 57, 59, 58), (58, 59, 61, 60), (45, 43, 85, 86), (60, 61, 63, 62), (62, 63, 1, 0), (0, 2, 4, 6, 8, 10, 12, 14, 16, 18, 20, 22, 24, 26, 28, 30, 32, 34, 36, 38, 40, 42, 44, 46, 48, 50, 52, 54, 56, 58, 60, 62), (64, 65, 95, 94, 93, 92, 91, 90, 89, 88, 87, 86, 85, 84, 83, 82, 81, 80, 79, 78, 77, 76, 75, 74, 73, 72, 71, 70, 69, 68, 67, 66), (63, 61, 94, 95), (19, 17, 72, 73), (37, 35, 81, 82), (55, 53, 90, 91), (11, 9, 68, 69), (29, 27, 77, 78), (47, 45, 86, 87), (3, 1, 65, 64), (1, 63, 95, 65), (21, 19, 73, 74), (39, 37, 82, 83), (57, 55, 91, 92), (13, 11, 69, 70), (31, 29, 78, 79), (49, 47, 87, 88), (5, 3, 64, 66), (23, 21, 74, 75), (41, 39, 83, 84), (59, 57, 92, 93), (15, 13, 70, 71), (33, 31, 79, 80), (51, 49, 88, 89), (7, 5, 66, 67), (25, 23, 75, 76), (43, 41, 84, 85), (61, 59, 93, 94), (17, 15, 71, 72), (35, 33, 80, 81), (53, 51, 89, 90), (9, 7, 67, 68), (27, 25, 76, 77)])
_uv = me_cylinder_001.uv_layers.new(name='UVMap')
_uv.uv.foreach_set('vector', [1.023, 0.4211, 1.023, 0.9211, 0.9914, 0.9211, 0.9914, 0.4211, 0.9914, 0.4211, 0.9914, 0.9211, 0.9708, 0.9211, 0.9755, 0.4211, 0.9755, 0.4211, 0.9708, 0.9211, 0.9489, 0.9211, 0.9528, 0.4211, 0.9528, 0.4211, 0.9489, 0.9211, 0.9254, 0.9211, 0.9283, 0.4211, 0.9283, 0.4211, 0.9254, 0.9211, 0.9, 0.9211, 0.9018, 0.4211, 0.9018, 0.4211, 0.9, 0.9211, 0.8724, 0.9211, 0.873, 0.4211, 0.873, 0.4211, 0.8724, 0.9211, 0.8425, 0.9211, 0.842, 0.4211, 0.842, 0.4211, 0.8425, 0.9211, 0.8102, 0.9211, 0.8086, 0.4211, 0.8086, 0.4211, 0.8102, 0.9211, 0.7756, 0.9211, 0.7729, 0.4211, 0.7729, 0.4211, 0.7756, 0.9211, 0.7389, 0.9211, 0.7351, 0.4211, 0.7351, 0.4211, 0.7389, 0.9211, 0.7001, 0.9211, 0.6956, 0.4211, 0.6956, 0.4211, 0.7001, 0.9211, 0.6597, 0.9211, 0.6545, 0.4211, 0.6545, 0.4211, 0.6597, 0.9211, 0.6123, 0.9211, 0.6123, 0.4211, 0.6123, 0.4211, 0.6123, 0.9211, 0.5693, 0.9211, 0.5693, 0.4211, 0.5693, 0.4211, 0.5693, 0.9211, 0.5261, 0.9211, 0.5261, 0.4211, 0.5261, 0.4211, 0.5261, 0.9211, 0.4831, 0.9211, 0.4831, 0.4211, 0.4831, 0.4211, 0.4831, 0.9211, 0.4355, 0.9211, 0.4408, 0.4211, 0.4408, 0.4211, 0.4355, 0.9211, 0.3948, 0.9211, 0.3995, 0.4211, 0.3995, 0.4211, 0.3948, 0.9211, 0.3558, 0.9211, 0.3597, 0.4211, 0.3597, 0.4211, 0.3558, 0.9211, 0.3188, 0.9211, 0.3217, 0.4211, 0.3217, 0.4211, 0.3188, 0.9211, 0.2839, 0.9211, 0.2857, 0.4211, 0.2857, 0.4211, 0.2839, 0.9211, 0.2513, 0.9211, 0.252, 0.4211, 0.252, 0.4211, 0.2513, 0.9211, 0.221, 0.9211, 0.2205, 0.4211, 0.2205, 0.4211, 0.221, 0.9211, 0.1931, 0.9211, 0.1914, 0.4211, 0.1914, 0.4211, 0.1931, 0.9211, 0.1674, 0.9211, 0.1646, 0.4211, 0.1646, 0.4211, 0.1674, 0.9211, 0.1436, 0.9211, 0.1399, 0.4211, 0.1399, 0.4211, 0.1436, 0.9211, 0.1215, 0.9211, 0.1169, 0.4211, 0.1169, 0.4211, 0.1215, 0.9211, 0.1008, 0.9211, 0.1008, 0.4211, 0.1008, 0.4211, 0.1008, 0.9211, 0.08096, 0.9211, 0.08096, 0.4211, 0.08096, 0.4211, 0.08096, 0.9211, 0.06164, 0.9211, 0.06164, 0.4211, 0.2513, 0.9211, 0.2839, 0.9211, 0.2839, 0.9211, 0.2513, 0.9211, 0.06164, 0.4211, 0.06164, 0.9211, 0.03039, 0.9211, 0.03039, 0.4211, 0.03039, 0.4211, 0.03039, 0.9211, 0.0111, 0.9211, 0.0111, 0.4211, 0.7245, 0.5786, 0.7713, 0.574, 0.8163, 0.5603, 0.8578, 0.5381, 0.8942, 0.5083, 0.924, 0.4719, 0.9462, 0.4304, 0.9599, 0.3854, 0.9645, 0.3386, 0.9599, 0.2918, 0.9462, 0.2467, 0.924, 0.2052, 0.8942, 0.1689, 0.8578, 0.139, 0.8163, 0.1168, 0.7713, 0.1032, 0.7245, 0.09858, 0.6777, 0.1032, 0.6326, 0.1168, 0.5911, 0.139, 0.5548, 0.1689, 0.5249, 0.2052, 0.5027, 0.2467, 0.4891, 0.2918, 0.4845, 0.3386, 0.4891, 0.3854, 0.5027, 0.4304, 0.5249, 0.4719, 0.5548, 0.5083, 0.5911, 0.5381, 0.6326, 0.5603, 0.6777, 0.574, 0.2713, 0.574, 0.2245, 0.5786, 0.1777, 0.574, 0.1326, 0.5603, 0.09114, 0.5381, 0.05477, 0.5083, 0.02493, 0.4719, 0.002749, 0.4304, -0.01091, 0.3854, -0.01552, 0.3386, -0.01091, 0.2918, 0.002749, 0.2467, 0.02493, 0.2052, 0.05477, 0.1689, 0.09114, 0.139, 0.1326, 0.1168, 0.1777, 0.1032, 0.2245, 0.09858, 0.2713, 0.1032, 0.3163, 0.1168, 0.3578, 0.139, 0.3942, 0.1689, 0.424, 0.2052, 0.4462, 0.2467, 0.4599, 0.2918, 0.4645, 0.3386, 0.4599, 0.3854, 0.4462, 0.4304, 0.424, 0.4719, 0.3942, 0.5083, 0.3578, 0.5381, 0.3163, 0.5603, 0.03039, 0.9211, 0.06164, 0.9211, 0.06164, 0.9211, 0.03039, 0.9211, 0.7756, 0.9211, 0.8102, 0.9211, 0.8102, 0.9211, 0.7756, 0.9211, 0.3948, 0.9211, 0.4355, 0.9211, 0.4355, 0.9211, 0.3948, 0.9211, 0.1215, 0.9211, 0.1436, 0.9211, 0.1436, 0.9211, 0.1215, 0.9211, 0.9, 0.9211, 0.9254, 0.9211, 0.9254, 0.9211, 0.9, 0.9211, 0.5693, 0.9211, 0.6123, 0.9211, 0.6123, 0.9211, 0.5693, 0.9211, 0.221, 0.9211, 0.2513, 0.9211, 0.2513, 0.9211, 0.221, 0.9211, 0.9914, 0.9211, 1.023, 0.9211, 1.023, 0.9211, 0.9914, 0.9211, 0.0111, 0.9211, 0.03039, 0.9211, 0.03039, 0.9211, 0.0111, 0.9211, 0.7389, 0.9211, 0.7756, 0.9211, 0.7756, 0.9211, 0.7389, 0.9211, 0.3558, 0.9211, 0.3948, 0.9211, 0.3948, 0.9211, 0.3558, 0.9211, 0.1008, 0.9211, 0.1215, 0.9211, 0.1215, 0.9211, 0.1008, 0.9211, 0.8724, 0.9211, 0.9, 0.9211, 0.9, 0.9211, 0.8724, 0.9211, 0.5261, 0.9211, 0.5693, 0.9211, 0.5693, 0.9211, 0.5261, 0.9211, 0.1931, 0.9211, 0.221, 0.9211, 0.221, 0.9211, 0.1931, 0.9211, 0.9708, 0.9211, 0.9914, 0.9211, 0.9914, 0.9211, 0.9708, 0.9211, 0.7001, 0.9211, 0.7389, 0.9211, 0.7389, 0.9211, 0.7001, 0.9211, 0.3188, 0.9211, 0.3558, 0.9211, 0.3558, 0.9211, 0.3188, 0.9211, 0.08096, 0.9211, 0.1008, 0.9211, 0.1008, 0.9211, 0.08096, 0.9211, 0.8425, 0.9211, 0.8724, 0.9211, 0.8724, 0.9211, 0.8425, 0.9211, 0.4831, 0.9211, 0.5261, 0.9211, 0.5261, 0.9211, 0.4831, 0.9211, 0.1674, 0.9211, 0.1931, 0.9211, 0.1931, 0.9211, 0.1674, 0.9211, 0.9489, 0.9211, 0.9708, 0.9211, 0.9708, 0.9211, 0.9489, 0.9211, 0.6597, 0.9211, 0.7001, 0.9211, 0.7001, 0.9211, 0.6597, 0.9211, 0.2839, 0.9211, 0.3188, 0.9211, 0.3188, 0.9211, 0.2839, 0.9211, 0.06164, 0.9211, 0.08096, 0.9211, 0.08096, 0.9211, 0.06164, 0.9211, 0.8102, 0.9211, 0.8425, 0.9211, 0.8425, 0.9211, 0.8102, 0.9211, 0.4355, 0.9211, 0.4831, 0.9211, 0.4831, 0.9211, 0.4355, 0.9211, 0.1436, 0.9211, 0.1674, 0.9211, 0.1674, 0.9211, 0.1436, 0.9211, 0.9254, 0.9211, 0.9489, 0.9211, 0.9489, 0.9211, 0.9254, 0.9211, 0.6123, 0.9211, 0.6597, 0.9211, 0.6597, 0.9211, 0.6123, 0.9211])
me_cylinder_001.update()
me_cylinder_002 = bpy.data.meshes.new('Cylinder.002')
me_cylinder_002.from_pydata([(1.135, 1.955, 16.46), (1.135, 1.955, 18.46), (1.33, 1.936, 16.46), (1.33, 1.936, 18.46), (1.518, 1.879, 16.46), (1.518, 1.879, 18.46), (1.691, 1.786, 16.46), (1.691, 1.786, 18.46), (1.842, 1.662, 16.46), (1.842, 1.662, 18.46), (1.967, 1.51, 16.46), (1.967, 1.51, 18.46), (2.059, 1.337, 16.46), (2.059, 1.337, 18.46), (2.116, 1.15, 16.46), (2.116, 1.15, 18.46), (2.135, 0.9548, 16.46), (2.135, 0.9548, 18.46), (2.116, 0.7597, 16.46), (2.116, 0.7597, 18.46), (2.059, 0.5721, 16.46), (2.059, 0.5721, 18.46), (1.967, 0.3992, 16.46), (1.967, 0.3992, 18.46), (1.842, 0.2477, 16.46), (1.842, 0.2477, 18.46), (1.691, 0.1233, 16.46), (1.691, 0.1233, 18.46), (1.518, 0.03089, 16.46), (1.518, 0.03089, 18.46), (1.33, -0.02602, 16.46), (1.33, -0.02602, 18.46), (1.135, -0.04523, 16.46), (1.135, -0.04523, 18.46), (0.9402, -0.02602, 16.46), (0.9402, -0.02602, 18.46), (0.7526, 0.03089, 16.46), (0.7526, 0.03089, 18.46), (0.5797, 0.1233, 16.46), (0.5797, 0.1233, 18.46), (0.4282, 0.2477, 16.46), (0.4282, 0.2477, 18.46), (0.3038, 0.3992, 16.46), (0.3038, 0.3992, 18.46), (0.2114, 0.5721, 16.46), (0.2114, 0.5721, 18.46), (0.1545, 0.7597, 16.46), (0.1545, 0.7597, 18.46), (0.1353, 0.9548, 16.46), (0.1353, 0.9548, 18.46), (0.1545, 1.15, 16.46), (0.1545, 1.15, 18.46), (0.2114, 1.337, 16.46), (0.2114, 1.337, 18.46), (0.3038, 1.51, 16.46), (0.3038, 1.51, 18.46), (0.4282, 1.662, 16.46), (0.4282, 1.662, 18.46), (0.5797, 1.786, 16.46), (0.5797, 1.786, 18.46), (0.7526, 1.879, 16.46), (0.7526, 1.879, 18.46), (0.9402, 1.936, 16.46), (0.9402, 1.936, 18.46), (1.287, 1.715, 17.71), (1.135, 1.73, 17.71), (1.432, 1.671, 17.71), (1.566, 1.6, 17.71), (1.684, 1.503, 17.71), (1.78, 1.386, 17.71), (1.852, 1.252, 17.71), (1.896, 1.106, 17.71), (1.911, 0.9548, 17.71), (1.896, 0.8035, 17.71), (1.852, 0.658, 17.71), (1.78, 0.5239, 17.71), (1.684, 0.4064, 17.71), (1.566, 0.3099, 17.71), (1.432, 0.2383, 17.71), (1.287, 0.1941, 17.71), (1.135, 0.1792, 17.71), (0.984, 0.1941, 17.71), (0.8385, 0.2383, 17.71), (0.7044, 0.3099, 17.71), (0.5869, 0.4064, 17.71), (0.4905, 0.5239, 17.71), (0.4188, 0.658, 17.71), (0.3747, 0.8035, 17.71), (0.3598, 0.9548, 17.71), (0.3747, 1.106, 17.71), (0.4188, 1.252, 17.71), (0.4905, 1.386, 17.71), (0.5869, 1.503, 17.71), (0.7044, 1.6, 17.71), (0.8385, 1.671, 17.71), (0.984, 1.715, 17.71), (1.33, 1.936, 17.71), (1.135, 1.955, 17.71), (1.518, 1.879, 17.71), (1.691, 1.786, 17.71), (1.842, 1.662, 17.71), (1.967, 1.51, 17.71), (2.059, 1.337, 17.71), (2.116, 1.15, 17.71), (2.135, 0.9548, 17.71), (2.116, 0.7597, 17.71), (2.059, 0.5721, 17.71), (1.967, 0.3992, 17.71), (1.842, 0.2477, 17.71), (1.691, 0.1233, 17.71), (1.518, 0.03089, 17.71), (1.33, -0.02602, 17.71), (1.135, -0.04523, 17.71), (0.9402, -0.02602, 17.71), (0.7526, 0.03089, 17.71), (0.5797, 0.1233, 17.71), (0.4282, 0.2477, 17.71), (0.3038, 0.3992, 17.71), (0.2114, 0.5721, 17.71), (0.1545, 0.7597, 17.71), (0.1353, 0.9548, 17.71), (0.1545, 1.15, 17.71), (0.2114, 1.337, 17.71), (0.3038, 1.51, 17.71), (0.4282, 1.662, 17.71), (0.5797, 1.786, 17.71), (0.7526, 1.879, 17.71), (0.9402, 1.936, 17.71)], [], [(0, 1, 3, 2), (2, 3, 5, 4), (4, 5, 7, 6), (6, 7, 9, 8), (8, 9, 11, 10), (10, 11, 13, 12), (12, 13, 15, 14), (14, 15, 17, 16), (16, 17, 19, 18), (18, 19, 21, 20), (20, 21, 23, 22), (22, 23, 25, 24), (24, 25, 27, 26), (26, 27, 29, 28), (28, 29, 31, 30), (30, 31, 33, 32), (32, 33, 35, 34), (34, 35, 37, 36), (36, 37, 39, 38), (38, 39, 41, 40), (40, 41, 43, 42), (42, 43, 45, 44), (44, 45, 47, 46), (46, 47, 49, 48), (48, 49, 51, 50), (50, 51, 53, 52), (52, 53, 55, 54), (54, 55, 57, 56), (56, 57, 59, 58), (58, 59, 61, 60), (37, 35, 113, 114), (60, 61, 63, 62), (62, 63, 1, 0), (0, 2, 4, 6, 8, 10, 12, 14, 16, 18, 20, 22, 24, 26, 28, 30, 32, 34, 36, 38, 40, 42, 44, 46, 48, 50, 52, 54, 56, 58, 60, 62), (64, 65, 95, 94, 93, 92, 91, 90, 89, 88, 87, 86, 85, 84, 83, 82, 81, 80, 79, 78, 77, 76, 75, 74, 73, 72, 71, 70, 69, 68, 67, 66), (55, 53, 122, 123), (11, 9, 100, 101), (29, 27, 109, 110), (47, 45, 118, 119), (3, 1, 97, 96), (1, 63, 127, 97), (21, 19, 105, 106), (39, 37, 114, 115), (57, 55, 123, 124), (13, 11, 101, 102), (31, 29, 110, 111), (49, 47, 119, 120), (5, 3, 96, 98), (23, 21, 106, 107), (41, 39, 115, 116), (59, 57, 124, 125), (15, 13, 102, 103), (33, 31, 111, 112), (51, 49, 120, 121), (7, 5, 98, 99), (25, 23, 107, 108), (43, 41, 116, 117), (61, 59, 125, 126), (17, 15, 103, 104), (35, 33, 112, 113), (53, 51, 121, 122), (9, 7, 99, 100), (27, 25, 108, 109), (45, 43, 117, 118), (63, 61, 126, 127), (19, 17, 104, 105), (65, 64, 96, 97), (64, 66, 98, 96), (66, 67, 99, 98), (67, 68, 100, 99), (68, 69, 101, 100), (69, 70, 102, 101), (70, 71, 103, 102), (71, 72, 104, 103), (72, 73, 105, 104), (73, 74, 106, 105), (74, 75, 107, 106), (75, 76, 108, 107), (76, 77, 109, 108), (77, 78, 110, 109), (78, 79, 111, 110), (79, 80, 112, 111), (80, 81, 113, 112), (81, 82, 114, 113), (82, 83, 115, 114), (83, 84, 116, 115), (84, 85, 117, 116), (85, 86, 118, 117), (86, 87, 119, 118), (87, 88, 120, 119), (88, 89, 121, 120), (89, 90, 122, 121), (90, 91, 123, 122), (91, 92, 124, 123), (92, 93, 125, 124), (93, 94, 126, 125), (94, 95, 127, 126), (95, 65, 97, 127)])
_uv = me_cylinder_002.uv_layers.new(name='UVMap')
_uv.uv.foreach_set('vector', [1.0, 0.5, 1.0, 1.0, 0.9688, 1.0, 0.9688, 0.5, 0.9688, 0.5, 0.9688, 1.0, 0.9375, 1.0, 0.9375, 0.5, 0.9375, 0.5, 0.9375, 1.0, 0.9062, 1.0, 0.9062, 0.5, 0.9062, 0.5, 0.9062, 1.0, 0.875, 1.0, 0.875, 0.5, 0.875, 0.5, 0.875, 1.0, 0.8438, 1.0, 0.8438, 0.5, 0.8438, 0.5, 0.8438, 1.0, 0.8125, 1.0, 0.8125, 0.5, 0.8125, 0.5, 0.8125, 1.0, 0.7812, 1.0, 0.7812, 0.5, 0.7812, 0.5, 0.7812, 1.0, 0.75, 1.0, 0.75, 0.5, 0.75, 0.5, 0.75, 1.0, 0.7188, 1.0, 0.7188, 0.5, 0.7188, 0.5, 0.7188, 1.0, 0.6875, 1.0, 0.6875, 0.5, 0.6875, 0.5, 0.6875, 1.0, 0.6562, 1.0, 0.6562, 0.5, 0.6562, 0.5, 0.6562, 1.0, 0.625, 1.0, 0.625, 0.5, 0.625, 0.5, 0.625, 1.0, 0.5938, 1.0, 0.5938, 0.5, 0.5938, 0.5, 0.5938, 1.0, 0.5625, 1.0, 0.5625, 0.5, 0.5625, 0.5, 0.5625, 1.0, 0.5312, 1.0, 0.5312, 0.5, 0.5312, 0.5, 0.5312, 1.0, 0.5, 1.0, 0.5, 0.5, 0.5, 0.5, 0.5, 1.0, 0.4688, 1.0, 0.4688, 0.5, 0.4688, 0.5, 0.4688, 1.0, 0.4375, 1.0, 0.4375, 0.5, 0.4375, 0.5, 0.4375, 1.0, 0.4062, 1.0, 0.4062, 0.5, 0.4062, 0.5, 0.4062, 1.0, 0.375, 1.0, 0.375, 0.5, 0.375, 0.5, 0.375, 1.0, 0.3438, 1.0, 0.3438, 0.5, 0.3438, 0.5, 0.3438, 1.0, 0.3125, 1.0, 0.3125, 0.5, 0.3125, 0.5, 0.3125, 1.0, 0.2812, 1.0, 0.2812, 0.5, 0.2812, 0.5, 0.2812, 1.0, 0.25, 1.0, 0.25, 0.5, 0.25, 0.5, 0.25, 1.0, 0.2188, 1.0, 0.2188, 0.5, 0.2188, 0.5, 0.2188, 1.0, 0.1875, 1.0, 0.1875, 0.5, 0.1875, 0.5, 0.1875, 1.0, 0.1562, 1.0, 0.1562, 0.5, 0.1562, 0.5, 0.1562, 1.0, 0.125, 1.0, 0.125, 0.5, 0.125, 0.5, 0.125, 1.0, 0.09375, 1.0, 0.09375, 0.5, 0.09375, 0.5, 0.09375, 1.0, 0.0625, 1.0, 0.0625, 0.5, 0.4375, 1.0, 0.4688, 1.0, 0.4688, 1.0, 0.4375, 1.0, 0.0625, 0.5, 0.0625, 1.0, 0.03125, 1.0, 0.03125, 0.5, 0.03125, 0.5, 0.03125, 1.0, 0.0, 1.0, 0.0, 0.5, 0.75, 0.49, 0.7968, 0.4854, 0.8418, 0.4717, 0.8833, 0.4496, 0.9197, 0.4197, 0.9496, 0.3833, 0.9717, 0.3418, 0.9854, 0.2968, 0.99, 0.25, 0.9854, 0.2032, 0.9717, 0.1582, 0.9496, 0.1167, 0.9197, 0.08029, 0.8833, 0.05045, 0.8418, 0.02827, 0.7968, 0.01461, 0.75, 0.01, 0.7032, 0.01461, 0.6582, 0.02827, 0.6167, 0.05045, 0.5803, 0.08029, 0.5504, 0.1167, 0.5283, 0.1582, 0.5146, 0.2032, 0.51, 0.25, 0.5146, 0.2968, 0.5283, 0.3418, 0.5504, 0.3833, 0.5803, 0.4197, 0.6167, 0.4496, 0.6582, 0.4717, 0.7032, 0.4854, 0.2863, 0.4326, 0.25, 0.4361, 0.2137, 0.4326, 0.1788, 0.422, 0.1466, 0.4048, 0.1184, 0.3816, 0.09524, 0.3534, 0.07804, 0.3212, 0.06745, 0.2863, 0.06387, 0.25, 0.06745, 0.2137, 0.07804, 0.1788, 0.09524, 0.1466, 0.1184, 0.1184, 0.1466, 0.09524, 0.1788, 0.07804, 0.2137, 0.06745, 0.25, 0.06387, 0.2863, 0.06745, 0.3212, 0.07804, 0.3534, 0.09524, 0.3816, 0.1184, 0.4048, 0.1466, 0.422, 0.1788, 0.4326, 0.2137, 0.4361, 0.25, 0.4326, 0.2863, 0.422, 0.3212, 0.4048, 0.3534, 0.3816, 0.3816, 0.3534, 0.4048, 0.3212, 0.422, 0.1562, 1.0, 0.1875, 1.0, 0.1875, 1.0, 0.1562, 1.0, 0.8438, 1.0, 0.875, 1.0, 0.875, 1.0, 0.8438, 1.0, 0.5625, 1.0, 0.5938, 1.0, 0.5938, 1.0, 0.5625, 1.0, 0.2812, 1.0, 0.3125, 1.0, 0.3125, 1.0, 0.2812, 1.0, 0.9688, 1.0, 1.0, 1.0, 1.0, 1.0, 0.9688, 1.0, 0.0, 1.0, 0.03125, 1.0, 0.03125, 1.0, 0.0, 1.0, 0.6875, 1.0, 0.7188, 1.0, 0.7188, 1.0, 0.6875, 1.0, 0.4062, 1.0, 0.4375, 1.0, 0.4375, 1.0, 0.4062, 1.0, 0.125, 1.0, 0.1562, 1.0, 0.1562, 1.0, 0.125, 1.0, 0.8125, 1.0, 0.8438, 1.0, 0.8438, 1.0, 0.8125, 1.0, 0.5312, 1.0, 0.5625, 1.0, 0.5625, 1.0, 0.5312, 1.0, 0.25, 1.0, 0.2812, 1.0, 0.2812, 1.0, 0.25, 1.0, 0.9375, 1.0, 0.9688, 1.0, 0.9688, 1.0, 0.9375, 1.0, 0.6562, 1.0, 0.6875, 1.0, 0.6875, 1.0, 0.6562, 1.0, 0.375, 1.0, 0.4062, 1.0, 0.4062, 1.0, 0.375, 1.0, 0.09375, 1.0, 0.125, 1.0, 0.125, 1.0, 0.09375, 1.0, 0.7812, 1.0, 0.8125, 1.0, 0.8125, 1.0, 0.7812, 1.0, 0.5, 1.0, 0.5312, 1.0, 0.5312, 1.0, 0.5, 1.0, 0.2188, 1.0, 0.25, 1.0, 0.25, 1.0, 0.2188, 1.0, 0.9062, 1.0, 0.9375, 1.0, 0.9375, 1.0, 0.9062, 1.0, 0.625, 1.0, 0.6562, 1.0, 0.6562, 1.0, 0.625, 1.0, 0.3438, 1.0, 0.375, 1.0, 0.375, 1.0, 0.3438, 1.0, 0.0625, 1.0, 0.09375, 1.0, 0.09375, 1.0, 0.0625, 1.0, 0.75, 1.0, 0.7812, 1.0, 0.7812, 1.0, 0.75, 1.0, 0.4688, 1.0, 0.5, 1.0, 0.5, 1.0, 0.4688, 1.0, 0.1875, 1.0, 0.2188, 1.0, 0.2188, 1.0, 0.1875, 1.0, 0.875, 1.0, 0.9062, 1.0, 0.9062, 1.0, 0.875, 1.0, 0.5938, 1.0, 0.625, 1.0, 0.625, 1.0, 0.5938, 1.0, 0.3125, 1.0, 0.3438, 1.0, 0.3438, 1.0, 0.3125, 1.0, 0.03125, 1.0, 0.0625, 1.0, 0.0625, 1.0, 0.03125, 1.0, 0.7188, 1.0, 0.75, 1.0, 0.75, 1.0, 0.7188, 1.0, 0.25, 0.4361, 0.2863, 0.4326, 0.2968, 0.4854, 0.25, 0.49, 0.2863, 0.4326, 0.3212, 0.422, 0.3418, 0.4717, 0.2968, 0.4854, 0.3212, 0.422, 0.3534, 0.4048, 0.3833, 0.4496, 0.3418, 0.4717, 0.3534, 0.4048, 0.3816, 0.3816, 0.4197, 0.4197, 0.3833, 0.4496, 0.3816, 0.3816, 0.4048, 0.3534, 0.4496, 0.3833, 0.4197, 0.4197, 0.4048, 0.3534, 0.422, 0.3212, 0.4717, 0.3418, 0.4496, 0.3833, 0.422, 0.3212, 0.4326, 0.2863, 0.4854, 0.2968, 0.4717, 0.3418, 0.4326, 0.2863, 0.4361, 0.25, 0.49, 0.25, 0.4854, 0.2968, 0.4361, 0.25, 0.4326, 0.2137, 0.4854, 0.2032, 0.49, 0.25, 0.4326, 0.2137, 0.422, 0.1788, 0.4717, 0.1582, 0.4854, 0.2032, 0.422, 0.1788, 0.4048, 0.1466, 0.4496, 0.1167, 0.4717, 0.1582, 0.4048, 0.1466, 0.3816, 0.1184, 0.4197, 0.08029, 0.4496, 0.1167, 0.3816, 0.1184, 0.3534, 0.09524, 0.3833, 0.05045, 0.4197, 0.08029, 0.3534, 0.09524, 0.3212, 0.07804, 0.3418, 0.02827, 0.3833, 0.05045, 0.3212, 0.07804, 0.2863, 0.06745, 0.2968, 0.01461, 0.3418, 0.02827, 0.2863, 0.06745, 0.25, 0.06387, 0.25, 0.01, 0.2968, 0.01461, 0.25, 0.06387, 0.2137, 0.06745, 0.2032, 0.01461, 0.25, 0.01, 0.2137, 0.06745, 0.1788, 0.07804, 0.1582, 0.02827, 0.2032, 0.01461, 0.1788, 0.07804, 0.1466, 0.09524, 0.1167, 0.05045, 0.1582, 0.02827, 0.1466, 0.09524, 0.1184, 0.1184, 0.08029, 0.08029, 0.1167, 0.05045, 0.1184, 0.1184, 0.09524, 0.1466, 0.05045, 0.1167, 0.08029, 0.08029, 0.09524, 0.1466, 0.07804, 0.1788, 0.02827, 0.1582, 0.05045, 0.1167, 0.07804, 0.1788, 0.06745, 0.2137, 0.01461, 0.2032, 0.02827, 0.1582, 0.06745, 0.2137, 0.06387, 0.25, 0.01, 0.25, 0.01461, 0.2032, 0.06387, 0.25, 0.06745, 0.2863, 0.01461, 0.2968, 0.01, 0.25, 0.06745, 0.2863, 0.07804, 0.3212, 0.02827, 0.3418, 0.01461, 0.2968, 0.07804, 0.3212, 0.09524, 0.3534, 0.05045, 0.3833, 0.02827, 0.3418, 0.09524, 0.3534, 0.1184, 0.3816, 0.08029, 0.4197, 0.05045, 0.3833, 0.1184, 0.3816, 0.1466, 0.4048, 0.1167, 0.4496, 0.08029, 0.4197, 0.1466, 0.4048, 0.1788, 0.422, 0.1582, 0.4717, 0.1167, 0.4496, 0.1788, 0.422, 0.2137, 0.4326, 0.2032, 0.4854, 0.1582, 0.4717, 0.2137, 0.4326, 0.25, 0.4361, 0.25, 0.49, 0.2032, 0.4854])
me_cylinder_002.update()
me_cylinder_004 = bpy.data.meshes.new('Cylinder.004')
me_cylinder_004.from_pydata([(0.02441, 1.596, -0.5765), (0.02441, 1.781, 1.423), (0.1722, 1.582, -0.5765), (0.2082, 1.762, 1.423), (0.3144, 1.539, -0.5765), (0.3849, 1.709, 1.423), (0.4454, 1.469, -0.5765), (0.5478, 1.622, 1.423), (0.5602, 1.374, -0.5765), (0.6905, 1.505, 1.423), (0.6545, 1.259, -0.5765), (0.8076, 1.362, 1.423), (0.7245, 1.128, -0.5765), (0.8947, 1.199, 1.423), (0.7676, 0.9863, -0.5765), (0.9483, 1.022, 1.423), (0.7822, 0.8385, -0.5765), (0.9664, 0.8385, 1.423), (0.7676, 0.6907, -0.5765), (0.9483, 0.6547, 1.423), (0.7245, 0.5485, -0.5765), (0.8947, 0.478, 1.423), (0.6545, 0.4175, -0.5765), (0.8076, 0.3152, 1.423), (0.5602, 0.3027, -0.5765), (0.6905, 0.1724, 1.423), (0.4454, 0.2085, -0.5765), (0.5478, 0.05528, 1.423), (0.3144, 0.1385, -0.5765), (0.3849, -0.03177, 1.423), (0.1722, 0.09533, -0.5765), (0.2082, -0.08538, 1.423), (0.02441, 0.08077, -0.5765), (0.02441, -0.1035, 1.423), (-0.1234, 0.09533, -0.5765), (-0.1594, -0.08538, 1.423), (-0.2656, 0.1385, -0.5765), (-0.3361, -0.03177, 1.423), (-0.3966, 0.2085, -0.5765), (-0.4989, 0.05528, 1.423), (-0.5114, 0.3027, -0.5765), (-0.6417, 0.1724, 1.423), (-0.6056, 0.4175, -0.5765), (-0.7588, 0.3152, 1.423), (-0.6757, 0.5485, -0.5765), (-0.8459, 0.478, 1.423), (-0.7188, 0.6907, -0.5765), (-0.8995, 0.6547, 1.423), (-0.7333, 0.8385, -0.5765), (-0.9176, 0.8385, 1.423), (-0.7188, 0.9863, -0.5765), (-0.8995, 1.022, 1.423), (-0.6757, 1.128, -0.5765), (-0.8459, 1.199, 1.423), (-0.6056, 1.259, -0.5765), (-0.7588, 1.362, 1.423), (-0.5114, 1.374, -0.5765), (-0.6417, 1.505, 1.423), (-0.3966, 1.469, -0.5765), (-0.4989, 1.622, 1.423), (-0.2656, 1.539, -0.5765), (-0.3361, 1.709, 1.423), (-0.1234, 1.582, -0.5765), (-0.1594, 1.762, 1.423)], [], [(0, 1, 3, 2), (2, 3, 5, 4), (4, 5, 7, 6), (6, 7, 9, 8), (8, 9, 11, 10), (10, 11, 13, 12), (12, 13, 15, 14), (14, 15, 17, 16), (16, 17, 19, 18), (18, 19, 21, 20), (20, 21, 23, 22), (22, 23, 25, 24), (24, 25, 27, 26), (26, 27, 29, 28), (28, 29, 31, 30), (30, 31, 33, 32), (32, 33, 35, 34), (34, 35, 37, 36), (36, 37, 39, 38), (38, 39, 41, 40), (40, 41, 43, 42), (42, 43, 45, 44), (44, 45, 47, 46), (46, 47, 49, 48), (48, 49, 51, 50), (50, 51, 53, 52), (52, 53, 55, 54), (54, 55, 57, 56), (56, 57, 59, 58), (58, 59, 61, 60), (3, 1, 63, 61, 59, 57, 55, 53, 51, 49, 47, 45, 43, 41, 39, 37, 35, 33, 31, 29, 27, 25, 23, 21, 19, 17, 15, 13, 11, 9, 7, 5), (60, 61, 63, 62), (62, 63, 1, 0), (0, 2, 4, 6, 8, 10, 12, 14, 16, 18, 20, 22, 24, 26, 28, 30, 32, 34, 36, 38, 40, 42, 44, 46, 48, 50, 52, 54, 56, 58, 60, 62)])
_uv = me_cylinder_004.uv_layers.new(name='UVMap')
_uv.uv.foreach_set('vector', [1.0, 0.5, 1.0, 1.0, 0.9688, 1.0, 0.9688, 0.5, 0.9688, 0.5, 0.9688, 1.0, 0.9375, 1.0, 0.9375, 0.5, 0.9375, 0.5, 0.9375, 1.0, 0.9062, 1.0, 0.9062, 0.5, 0.9062, 0.5, 0.9062, 1.0, 0.875, 1.0, 0.875, 0.5, 0.875, 0.5, 0.875, 1.0, 0.8438, 1.0, 0.8438, 0.5, 0.8438, 0.5, 0.8438, 1.0, 0.8125, 1.0, 0.8125, 0.5, 0.8125, 0.5, 0.8125, 1.0, 0.7812, 1.0, 0.7812, 0.5, 0.7812, 0.5, 0.7812, 1.0, 0.75, 1.0, 0.75, 0.5, 0.75, 0.5, 0.75, 1.0, 0.7188, 1.0, 0.7188, 0.5, 0.7188, 0.5, 0.7188, 1.0, 0.6875, 1.0, 0.6875, 0.5, 0.6875, 0.5, 0.6875, 1.0, 0.6562, 1.0, 0.6562, 0.5, 0.6562, 0.5, 0.6562, 1.0, 0.625, 1.0, 0.625, 0.5, 0.625, 0.5, 0.625, 1.0, 0.5938, 1.0, 0.5938, 0.5, 0.5938, 0.5, 0.5938, 1.0, 0.5625, 1.0, 0.5625, 0.5, 0.5625, 0.5, 0.5625, 1.0, 0.5312, 1.0, 0.5312, 0.5, 0.5312, 0.5, 0.5312, 1.0, 0.5, 1.0, 0.5, 0.5, 0.5, 0.5, 0.5, 1.0, 0.4688, 1.0, 0.4688, 0.5, 0.4688, 0.5, 0.4688, 1.0, 0.4375, 1.0, 0.4375, 0.5, 0.4375, 0.5, 0.4375, 1.0, 0.4062, 1.0, 0.4062, 0.5, 0.4062, 0.5, 0.4062, 1.0, 0.375, 1.0, 0.375, 0.5, 0.375, 0.5, 0.375, 1.0, 0.3438, 1.0, 0.3438, 0.5, 0.3438, 0.5, 0.3438, 1.0, 0.3125, 1.0, 0.3125, 0.5, 0.3125, 0.5, 0.3125, 1.0, 0.2812, 1.0, 0.2812, 0.5, 0.2812, 0.5, 0.2812, 1.0, 0.25, 1.0, 0.25, 0.5, 0.25, 0.5, 0.25, 1.0, 0.2188, 1.0, 0.2188, 0.5, 0.2188, 0.5, 0.2188, 1.0, 0.1875, 1.0, 0.1875, 0.5, 0.1875, 0.5, 0.1875, 1.0, 0.1562, 1.0, 0.1562, 0.5, 0.1562, 0.5, 0.1562, 1.0, 0.125, 1.0, 0.125, 0.5, 0.125, 0.5, 0.125, 1.0, 0.09375, 1.0, 0.09375, 0.5, 0.09375, 0.5, 0.09375, 1.0, 0.0625, 1.0, 0.0625, 0.5, 0.2968, 0.4854, 0.25, 0.49, 0.2032, 0.4854, 0.1582, 0.4717, 0.1167, 0.4496, 0.08029, 0.4197, 0.05045, 0.3833, 0.02827, 0.3418, 0.01461, 0.2968, 0.01, 0.25, 0.01461, 0.2032, 0.02827, 0.1582, 0.05045, 0.1167, 0.08029, 0.08029, 0.1167, 0.05045, 0.1582, 0.02827, 0.2032, 0.01461, 0.25, 0.01, 0.2968, 0.01461, 0.3418, 0.02827, 0.3833, 0.05045, 0.4197, 0.08029, 0.4496, 0.1167, 0.4717, 0.1582, 0.4854, 0.2032, 0.49, 0.25, 0.4854, 0.2968, 0.4717, 0.3418, 0.4496, 0.3833, 0.4197, 0.4197, 0.3833, 0.4496, 0.3418, 0.4717, 0.0625, 0.5, 0.0625, 1.0, 0.03125, 1.0, 0.03125, 0.5, 0.03125, 0.5, 0.03125, 1.0, 0.0, 1.0, 0.0, 0.5, 0.75, 0.49, 0.7968, 0.4854, 0.8418, 0.4717, 0.8833, 0.4496, 0.9197, 0.4197, 0.9496, 0.3833, 0.9717, 0.3418, 0.9854, 0.2968, 0.99, 0.25, 0.9854, 0.2032, 0.9717, 0.1582, 0.9496, 0.1167, 0.9197, 0.08029, 0.8833, 0.05045, 0.8418, 0.02827, 0.7968, 0.01461, 0.75, 0.01, 0.7032, 0.01461, 0.6582, 0.02827, 0.6167, 0.05045, 0.5803, 0.08029, 0.5504, 0.1167, 0.5283, 0.1582, 0.5146, 0.2032, 0.51, 0.25, 0.5146, 0.2968, 0.5283, 0.3418, 0.5504, 0.3833, 0.5803, 0.4197, 0.6167, 0.4496, 0.6582, 0.4717, 0.7032, 0.4854])
me_cylinder_004.update()
me_cylinder_005 = bpy.data.meshes.new('Cylinder.005')
me_cylinder_005.from_pydata([(0.02441, 1.596, -0.5765), (0.02441, 1.839, 1.423), (0.1722, 1.582, -0.5765), (0.2195, 1.819, 1.423), (0.3144, 1.539, -0.5765), (0.4071, 1.762, 1.423), (0.4454, 1.469, -0.5765), (0.58, 1.67, 1.423), (0.5602, 1.374, -0.5765), (0.7315, 1.546, 1.423), (0.6545, 1.259, -0.5765), (0.8559, 1.394, 1.423), (0.7245, 1.128, -0.5765), (0.9483, 1.221, 1.423), (0.7676, 0.9863, -0.5765), (1.005, 1.034, 1.423), (0.7822, 0.8385, -0.5765), (1.024, 0.8385, 1.423), (0.7676, 0.6907, -0.5765), (1.005, 0.6434, 1.423), (0.7245, 0.5485, -0.5765), (0.9483, 0.4558, 1.423), (0.6545, 0.4175, -0.5765), (0.8559, 0.2829, 1.423), (0.5602, 0.3027, -0.5765), (0.7315, 0.1314, 1.423), (0.4454, 0.2085, -0.5765), (0.58, 0.007044, 1.423), (0.3144, 0.1385, -0.5765), (0.4071, -0.08537, 1.423), (0.1722, 0.09533, -0.5765), (0.2195, -0.1423, 1.423), (0.02441, 0.08077, -0.5765), (0.02441, -0.1615, 1.423), (-0.1234, 0.09533, -0.5765), (-0.1707, -0.1423, 1.423), (-0.2656, 0.1385, -0.5765), (-0.3583, -0.08537, 1.423), (-0.3966, 0.2085, -0.5765), (-0.5312, 0.007044, 1.423), (-0.5114, 0.3027, -0.5765), (-0.6827, 0.1314, 1.423), (-0.6056, 0.4175, -0.5765), (-0.8071, 0.2829, 1.423), (-0.6757, 0.5485, -0.5765), (-0.8995, 0.4558, 1.423), (-0.7188, 0.6907, -0.5765), (-0.9564, 0.6434, 1.423), (-0.7333, 0.8385, -0.5765), (-0.9756, 0.8385, 1.423), (-0.7188, 0.9863, -0.5765), (-0.9564, 1.034, 1.423), (-0.6757, 1.128, -0.5765), (-0.8995, 1.221, 1.423), (-0.6056, 1.259, -0.5765), (-0.8071, 1.394, 1.423), (-0.5114, 1.374, -0.5765), (-0.6827, 1.546, 1.423), (-0.3966, 1.469, -0.5765), (-0.5312, 1.67, 1.423), (-0.2656, 1.539, -0.5765), (-0.3583, 1.762, 1.423), (-0.1234, 1.582, -0.5765), (-0.1707, 1.819, 1.423)], [], [(0, 1, 3, 2), (2, 3, 5, 4), (4, 5, 7, 6), (6, 7, 9, 8), (8, 9, 11, 10), (10, 11, 13, 12), (12, 13, 15, 14), (14, 15, 17, 16), (16, 17, 19, 18), (18, 19, 21, 20), (20, 21, 23, 22), (22, 23, 25, 24), (24, 25, 27, 26), (26, 27, 29, 28), (28, 29, 31, 30), (30, 31, 33, 32), (32, 33, 35, 34), (34, 35, 37, 36), (36, 37, 39, 38), (38, 39, 41, 40), (40, 41, 43, 42), (42, 43, 45, 44), (44, 45, 47, 46), (46, 47, 49, 48), (48, 49, 51, 50), (50, 51, 53, 52), (52, 53, 55, 54), (54, 55, 57, 56), (56, 57, 59, 58), (58, 59, 61, 60), (3, 1, 63, 61, 59, 57, 55, 53, 51, 49, 47, 45, 43, 41, 39, 37, 35, 33, 31, 29, 27, 25, 23, 21, 19, 17, 15, 13, 11, 9, 7, 5), (60, 61, 63, 62), (62, 63, 1, 0), (0, 2, 4, 6, 8, 10, 12, 14, 16, 18, 20, 22, 24, 26, 28, 30, 32, 34, 36, 38, 40, 42, 44, 46, 48, 50, 52, 54, 56, 58, 60, 62)])
_uv = me_cylinder_005.uv_layers.new(name='UVMap')
_uv.uv.foreach_set('vector', [1.0, 0.5, 1.0, 1.0, 0.9688, 1.0, 0.9688, 0.5, 0.9688, 0.5, 0.9688, 1.0, 0.9375, 1.0, 0.9375, 0.5, 0.9375, 0.5, 0.9375, 1.0, 0.9062, 1.0, 0.9062, 0.5, 0.9062, 0.5, 0.9062, 1.0, 0.875, 1.0, 0.875, 0.5, 0.875, 0.5, 0.875, 1.0, 0.8438, 1.0, 0.8438, 0.5, 0.8438, 0.5, 0.8438, 1.0, 0.8125, 1.0, 0.8125, 0.5, 0.8125, 0.5, 0.8125, 1.0, 0.7812, 1.0, 0.7812, 0.5, 0.7812, 0.5, 0.7812, 1.0, 0.75, 1.0, 0.75, 0.5, 0.75, 0.5, 0.75, 1.0, 0.7188, 1.0, 0.7188, 0.5, 0.7188, 0.5, 0.7188, 1.0, 0.6875, 1.0, 0.6875, 0.5, 0.6875, 0.5, 0.6875, 1.0, 0.6562, 1.0, 0.6562, 0.5, 0.6562, 0.5, 0.6562, 1.0, 0.625, 1.0, 0.625, 0.5, 0.625, 0.5, 0.625, 1.0, 0.5938, 1.0, 0.5938, 0.5, 0.5938, 0.5, 0.5938, 1.0, 0.5625, 1.0, 0.5625, 0.5, 0.5625, 0.5, 0.5625, 1.0, 0.5312, 1.0, 0.5312, 0.5, 0.5312, 0.5, 0.5312, 1.0, 0.5, 1.0, 0.5, 0.5, 0.5, 0.5, 0.5, 1.0, 0.4688, 1.0, 0.4688, 0.5, 0.4688, 0.5, 0.4688, 1.0, 0.4375, 1.0, 0.4375, 0.5, 0.4375, 0.5, 0.4375, 1.0, 0.4062, 1.0, 0.4062, 0.5, 0.4062, 0.5, 0.4062, 1.0, 0.375, 1.0, 0.375, 0.5, 0.375, 0.5, 0.375, 1.0, 0.3438, 1.0, 0.3438, 0.5, 0.3438, 0.5, 0.3438, 1.0, 0.3125, 1.0, 0.3125, 0.5, 0.3125, 0.5, 0.3125, 1.0, 0.2812, 1.0, 0.2812, 0.5, 0.2812, 0.5, 0.2812, 1.0, 0.25, 1.0, 0.25, 0.5, 0.25, 0.5, 0.25, 1.0, 0.2188, 1.0, 0.2188, 0.5, 0.2188, 0.5, 0.2188, 1.0, 0.1875, 1.0, 0.1875, 0.5, 0.1875, 0.5, 0.1875, 1.0, 0.1562, 1.0, 0.1562, 0.5, 0.1562, 0.5, 0.1562, 1.0, 0.125, 1.0, 0.125, 0.5, 0.125, 0.5, 0.125, 1.0, 0.09375, 1.0, 0.09375, 0.5, 0.09375, 0.5, 0.09375, 1.0, 0.0625, 1.0, 0.0625, 0.5, 0.2968, 0.4854, 0.25, 0.49, 0.2032, 0.4854, 0.1582, 0.4717, 0.1167, 0.4496, 0.08029, 0.4197, 0.05045, 0.3833, 0.02827, 0.3418, 0.01461, 0.2968, 0.01, 0.25, 0.01461, 0.2032, 0.02827, 0.1582, 0.05045, 0.1167, 0.08029, 0.08029, 0.1167, 0.05045, 0.1582, 0.02827, 0.2032, 0.01461, 0.25, 0.01, 0.2968, 0.01461, 0.3418, 0.02827, 0.3833, 0.05045, 0.4197, 0.08029, 0.4496, 0.1167, 0.4717, 0.1582, 0.4854, 0.2032, 0.49, 0.25, 0.4854, 0.2968, 0.4717, 0.3418, 0.4496, 0.3833, 0.4197, 0.4197, 0.3833, 0.4496, 0.3418, 0.4717, 0.0625, 0.5, 0.0625, 1.0, 0.03125, 1.0, 0.03125, 0.5, 0.03125, 0.5, 0.03125, 1.0, 0.0, 1.0, 0.0, 0.5, 0.75, 0.49, 0.7968, 0.4854, 0.8418, 0.4717, 0.8833, 0.4496, 0.9197, 0.4197, 0.9496, 0.3833, 0.9717, 0.3418, 0.9854, 0.2968, 0.99, 0.25, 0.9854, 0.2032, 0.9717, 0.1582, 0.9496, 0.1167, 0.9197, 0.08029, 0.8833, 0.05045, 0.8418, 0.02827, 0.7968, 0.01461, 0.75, 0.01, 0.7032, 0.01461, 0.6582, 0.02827, 0.6167, 0.05045, 0.5803, 0.08029, 0.5504, 0.1167, 0.5283, 0.1582, 0.5146, 0.2032, 0.51, 0.25, 0.5146, 0.2968, 0.5283, 0.3418, 0.5504, 0.3833, 0.5803, 0.4197, 0.6167, 0.4496, 0.6582, 0.4717, 0.7032, 0.4854])
me_cylinder_005.update()
me_cylinder_006 = bpy.data.meshes.new('Cylinder.006')
me_cylinder_006.from_pydata([(0.03802, 1.482, -0.5724), (0.02441, 1.754, 1.423), (0.1598, 1.47, -0.5724), (0.2031, 1.737, 1.423), (0.2768, 1.435, -0.5724), (0.3748, 1.684, 1.423), (0.3847, 1.377, -0.5724), (0.5331, 1.6, 1.423), (0.4793, 1.3, -0.5724), (0.6719, 1.486, 1.423), (0.5569, 1.205, -0.5724), (0.7858, 1.347, 1.423), (0.6146, 1.097, -0.5724), (0.8704, 1.189, 1.423), (0.6501, 0.98, -0.5724), (0.9225, 1.017, 1.423), (0.6621, 0.8582, -0.5724), (0.9401, 0.8385, 1.423), (0.6501, 0.7365, -0.5724), (0.9225, 0.6599, 1.423), (0.6146, 0.6194, -0.5724), (0.8704, 0.4881, 1.423), (0.5569, 0.5115, -0.5724), (0.7858, 0.3298, 1.423), (0.4793, 0.417, -0.5724), (0.6719, 0.191, 1.423), (0.3847, 0.3394, -0.5724), (0.5331, 0.07715, 1.423), (0.2768, 0.2817, -0.5724), (0.3748, -0.007471, 1.423), (0.1598, 0.2462, -0.5724), (0.2031, -0.05958, 1.423), (0.03802, 0.2342, -0.5724), (0.02441, -0.07717, 1.423), (-0.08372, 0.2462, -0.5724), (-0.1542, -0.05958, 1.423), (-0.2008, 0.2817, -0.5724), (-0.326, -0.007471, 1.423), (-0.3087, 0.3394, -0.5724), (-0.4843, 0.07715, 1.423), (-0.4032, 0.417, -0.5724), (-0.6231, 0.191, 1.423), (-0.4809, 0.5115, -0.5724), (-0.737, 0.3298, 1.423), (-0.5385, 0.6194, -0.5724), (-0.8216, 0.4881, 1.423), (-0.574, 0.7365, -0.5724), (-0.8737, 0.6599, 1.423), (-0.586, 0.8582, -0.5724), (-0.8913, 0.8385, 1.423), (-0.574, 0.98, -0.5724), (-0.8737, 1.017, 1.423), (-0.5385, 1.097, -0.5724), (-0.8216, 1.189, 1.423), (-0.4809, 1.205, -0.5724), (-0.737, 1.347, 1.423), (-0.4032, 1.3, -0.5724), (-0.6231, 1.486, 1.423), (-0.3087, 1.377, -0.5724), (-0.4843, 1.6, 1.423), (-0.2008, 1.435, -0.5724), (-0.326, 1.684, 1.423), (-0.08372, 1.47, -0.5724), (-0.1542, 1.737, 1.423)], [], [(0, 1, 3, 2), (2, 3, 5, 4), (4, 5, 7, 6), (6, 7, 9, 8), (8, 9, 11, 10), (10, 11, 13, 12), (12, 13, 15, 14), (14, 15, 17, 16), (16, 17, 19, 18), (18, 19, 21, 20), (20, 21, 23, 22), (22, 23, 25, 24), (24, 25, 27, 26), (26, 27, 29, 28), (28, 29, 31, 30), (30, 31, 33, 32), (32, 33, 35, 34), (34, 35, 37, 36), (36, 37, 39, 38), (38, 39, 41, 40), (40, 41, 43, 42), (42, 43, 45, 44), (44, 45, 47, 46), (46, 47, 49, 48), (48, 49, 51, 50), (50, 51, 53, 52), (52, 53, 55, 54), (54, 55, 57, 56), (56, 57, 59, 58), (58, 59, 61, 60), (3, 1, 63, 61, 59, 57, 55, 53, 51, 49, 47, 45, 43, 41, 39, 37, 35, 33, 31, 29, 27, 25, 23, 21, 19, 17, 15, 13, 11, 9, 7, 5), (60, 61, 63, 62), (62, 63, 1, 0), (0, 2, 4, 6, 8, 10, 12, 14, 16, 18, 20, 22, 24, 26, 28, 30, 32, 34, 36, 38, 40, 42, 44, 46, 48, 50, 52, 54, 56, 58, 60, 62)])
_uv = me_cylinder_006.uv_layers.new(name='UVMap')
_uv.uv.foreach_set('vector', [1.0, 0.5, 1.0, 1.0, 0.9688, 1.0, 0.9688, 0.5, 0.9688, 0.5, 0.9688, 1.0, 0.9375, 1.0, 0.9375, 0.5, 0.9375, 0.5, 0.9375, 1.0, 0.9062, 1.0, 0.9062, 0.5, 0.9062, 0.5, 0.9062, 1.0, 0.875, 1.0, 0.875, 0.5, 0.875, 0.5, 0.875, 1.0, 0.8438, 1.0, 0.8438, 0.5, 0.8438, 0.5, 0.8438, 1.0, 0.8125, 1.0, 0.8125, 0.5, 0.8125, 0.5, 0.8125, 1.0, 0.7812, 1.0, 0.7812, 0.5, 0.7812, 0.5, 0.7812, 1.0, 0.75, 1.0, 0.75, 0.5, 0.75, 0.5, 0.75, 1.0, 0.7188, 1.0, 0.7188, 0.5, 0.7188, 0.5, 0.7188, 1.0, 0.6875, 1.0, 0.6875, 0.5, 0.6875, 0.5, 0.6875, 1.0, 0.6562, 1.0, 0.6562, 0.5, 0.6562, 0.5, 0.6562, 1.0, 0.625, 1.0, 0.625, 0.5, 0.625, 0.5, 0.625, 1.0, 0.5938, 1.0, 0.5938, 0.5, 0.5938, 0.5, 0.5938, 1.0, 0.5625, 1.0, 0.5625, 0.5, 0.5625, 0.5, 0.5625, 1.0, 0.5312, 1.0, 0.5312, 0.5, 0.5312, 0.5, 0.5312, 1.0, 0.5, 1.0, 0.5, 0.5, 0.5, 0.5, 0.5, 1.0, 0.4688, 1.0, 0.4688, 0.5, 0.4688, 0.5, 0.4688, 1.0, 0.4375, 1.0, 0.4375, 0.5, 0.4375, 0.5, 0.4375, 1.0, 0.4062, 1.0, 0.4062, 0.5, 0.4062, 0.5, 0.4062, 1.0, 0.375, 1.0, 0.375, 0.5, 0.375, 0.5, 0.375, 1.0, 0.3438, 1.0, 0.3438, 0.5, 0.3438, 0.5, 0.3438, 1.0, 0.3125, 1.0, 0.3125, 0.5, 0.3125, 0.5, 0.3125, 1.0, 0.2812, 1.0, 0.2812, 0.5, 0.2812, 0.5, 0.2812, 1.0, 0.25, 1.0, 0.25, 0.5, 0.25, 0.5, 0.25, 1.0, 0.2188, 1.0, 0.2188, 0.5, 0.2188, 0.5, 0.2188, 1.0, 0.1875, 1.0, 0.1875, 0.5, 0.1875, 0.5, 0.1875, 1.0, 0.1562, 1.0, 0.1562, 0.5, 0.1562, 0.5, 0.1562, 1.0, 0.125, 1.0, 0.125, 0.5, 0.125, 0.5, 0.125, 1.0, 0.09375, 1.0, 0.09375, 0.5, 0.09375, 0.5, 0.09375, 1.0, 0.0625, 1.0, 0.0625, 0.5, 0.2968, 0.4854, 0.25, 0.49, 0.2032, 0.4854, 0.1582, 0.4717, 0.1167, 0.4496, 0.08029, 0.4197, 0.05045, 0.3833, 0.02827, 0.3418, 0.01461, 0.2968, 0.01, 0.25, 0.01461, 0.2032, 0.02827, 0.1582, 0.05045, 0.1167, 0.08029, 0.08029, 0.1167, 0.05045, 0.1582, 0.02827, 0.2032, 0.01461, 0.25, 0.01, 0.2968, 0.01461, 0.3418, 0.02827, 0.3833, 0.05045, 0.4197, 0.08029, 0.4496, 0.1167, 0.4717, 0.1582, 0.4854, 0.2032, 0.49, 0.25, 0.4854, 0.2968, 0.4717, 0.3418, 0.4496, 0.3833, 0.4197, 0.4197, 0.3833, 0.4496, 0.3418, 0.4717, 0.0625, 0.5, 0.0625, 1.0, 0.03125, 1.0, 0.03125, 0.5, 0.03125, 0.5, 0.03125, 1.0, 0.0, 1.0, 0.0, 0.5, 0.75, 0.49, 0.7968, 0.4854, 0.8418, 0.4717, 0.8833, 0.4496, 0.9197, 0.4197, 0.9496, 0.3833, 0.9717, 0.3418, 0.9854, 0.2968, 0.99, 0.25, 0.9854, 0.2032, 0.9717, 0.1582, 0.9496, 0.1167, 0.9197, 0.08029, 0.8833, 0.05045, 0.8418, 0.02827, 0.7968, 0.01461, 0.75, 0.01, 0.7032, 0.01461, 0.6582, 0.02827, 0.6167, 0.05045, 0.5803, 0.08029, 0.5504, 0.1167, 0.5283, 0.1582, 0.5146, 0.2032, 0.51, 0.25, 0.5146, 0.2968, 0.5283, 0.3418, 0.5504, 0.3833, 0.5803, 0.4197, 0.6167, 0.4496, 0.6582, 0.4717, 0.7032, 0.4854])
me_cylinder_006.update()

# ---- objects
ob_light = bpy.data.objects.new('Light', light_light)
ob_camera = bpy.data.objects.new('Camera', cam_camera)
ob_cylinder = bpy.data.objects.new('Cylinder', me_cylinder)
ob_cylinder_001 = bpy.data.objects.new('Cylinder.001', me_cylinder_001)
ob_cylinder_002 = bpy.data.objects.new('Cylinder.002', me_cylinder_002)
ob_cylinder_003 = bpy.data.objects.new('Cylinder.003', me_cylinder_004)
ob_cylinder_004 = bpy.data.objects.new('Cylinder.004', me_cylinder_005)
ob_cylinder_005 = bpy.data.objects.new('Cylinder.005', me_cylinder_006)

# ---- transforms, parenting, visibility, modifiers, constraints
ob_light.location = (4.076, 1.005, 5.904)
ob_light.rotation_euler = (0.6503, 0.05522, 1.866)
ob_light.lock_rotations_4d = False
ob_light.empty_display_type = 'ARROWS'
ob_light.color = (0.0, 0.0, 0.0, 0.0)
ob_light.lineart.crease_threshold = 0.0
ob_camera.location = (7.359, -6.926, 4.958)
ob_camera.rotation_euler = (1.109, 0.0, 0.8149)
ob_camera.lock_rotations_4d = False
ob_camera.empty_display_type = 'ARROWS'
ob_camera.color = (0.0, 0.0, 0.0, 0.0)
ob_camera.display_type = 'WIRE'
ob_camera.lineart.crease_threshold = 0.0
ob_cylinder.location = (0.0, 0.8456, 0.0)
ob_cylinder.scale = (0.9538, 0.9538, 0.9538)
ob_cylinder_001.location = (-0.03748, 0.4939, -0.06357)
ob_cylinder_001.rotation_euler = (-0.008854, -0.06557, 0.0005801)
ob_cylinder_001.scale = (1.0, 1.181, 1.0)
ob_cylinder_002.location = (-1.116, -0.1181, 0.0)
ob_cylinder_002.scale = (1.0, 1.0, 0.09026)
ob_cylinder_003.location = (-0.02855, -0.002291, 0.239)
ob_cylinder_003.scale = (0.9569, 1.004, 0.6033)
ob_cylinder_004.location = (-5.47, 13.16, -0.07433)
ob_cylinder_004.scale = (0.9569, 1.004, 0.6033)
ob_cylinder_005.location = (0.3261, -1.162, -1.401)
ob_cylinder_005.rotation_euler = (1.495, -0.0, 0.0)
ob_cylinder_005.scale = (0.9569, 1.004, 0.5706)
_m = ob_cylinder_005.modifiers.new('Dynamic Paint', 'DYNAMIC_PAINT')
_m.ui_type = 'BRUSH'

# ---- collection membership
col_collection.objects.link(ob_light)
col_collection.objects.link(ob_camera)
col_collection.objects.link(ob_cylinder)
col_collection.objects.link(ob_cylinder_001)
col_collection.objects.link(ob_cylinder_002)
col_collection.objects.link(ob_cylinder_003)
col_collection.objects.link(ob_cylinder_004)
col_collection.objects.link(ob_cylinder_005)

# ---- scene / render settings (as saved in the file)
scene.camera = ob_camera
scene.frame_start = 1; scene.frame_end = 250; scene.frame_set(1)
scene.render.engine = 'BLENDER_EEVEE_NEXT'
bpy.context.view_layer.update()
